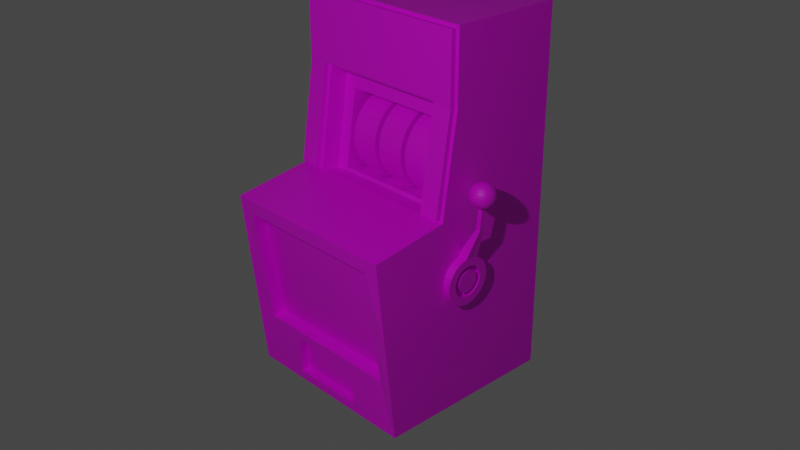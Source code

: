 # Source: slotmachine.blend  (saved by Blender 3.5.10; exported with 4.5.12 LTS)
import bpy
from mathutils import Matrix  # noqa: F401  (used for matrix-valued properties, if any)

bpy.ops.wm.read_factory_settings(use_empty=True)
scene = bpy.context.scene
scene.name = 'Scene'

# ---- collections
col_collection = bpy.data.collections.new('Collection'); scene.collection.children.link(col_collection)

# ---- images (referenced by path relative to the original .blend; pixels are not part of the script)
import os
ASSET_DIR = os.environ.get("B2B_ASSET_DIR", "")  # directory of the original .blend (textures are referenced by path, not embedded)
HERE = os.path.dirname(os.path.abspath(__file__))  # packed textures are extracted next to this script under _unpacked/

def load_image(name, relpath, width, height, colorspace="sRGB"):
    """Load a texture the original file referenced (path relative to the .blend, or extracted next to this script)."""
    p = next((c for c in (os.path.join(HERE, relpath), os.path.join(ASSET_DIR, relpath)) if relpath and os.path.exists(c)), "")
    if p:
        img = bpy.data.images.load(p, check_existing=True)
        img.name = name
    else:  # same state as the original file: an image datablock whose file is absent (Cycles renders it pink)
        img = bpy.data.images.new(name, width, height)
        img.source = "FILE"
        img.filepath = "//" + (relpath or name)
    img.colorspace_settings.name = colorspace
    return img
img_darkwood_jpg = load_image('darkwood.jpg', 'darkwood.jpg', 1024, 1024, 'sRGB')

# ---- materials (node trees are filled in below, after node groups)
mat_material = bpy.data.materials.new('Material')
mat_material.alpha_threshold = 0.0
mat_material.use_transparent_shadow = False
mat_material.roughness = 0.5
mat_material.line_color = (0.0, 0.0, 0.0, 1.0)

# ---- material node trees
mat_material.use_nodes = True; mat_material.node_tree.nodes.clear()
_N = mat_material.node_tree.nodes; _L = mat_material.node_tree.links
n0 = _N.new('ShaderNodeOutputMaterial'); n0.name = 'Material Output'; n0.location = (300, 300)
n1 = _N.new('ShaderNodeBsdfPrincipled'); n1.name = 'Principled BSDF'; n1.location = (10, 300)
n1.distribution = 'GGX'
n1.subsurface_method = 'RANDOM_WALK_SKIN'
n1.inputs[3].default_value = 1.45
n1.inputs[27].default_value = (0.0, 0.0, 0.0, 1.0)
n1.inputs[28].default_value = 1.0
n2 = _N.new('ShaderNodeTexImage'); n2.name = 'Image Texture'; n2.location = (-354, 114)
n2.image = img_darkwood_jpg
_L.new(n1.outputs[0], n0.inputs[0])
_L.new(n2.outputs[0], n1.inputs[0])
n0.is_active_output = True

# ---- world
world_world = bpy.data.worlds.new('World'); scene.world = world_world
world_world.use_nodes = True; world_world.node_tree.nodes.clear()
_N = world_world.node_tree.nodes; _L = world_world.node_tree.links
n0 = _N.new('ShaderNodeOutputWorld'); n0.name = 'World Output'; n0.location = (300, 300)
n1 = _N.new('ShaderNodeBackground'); n1.name = 'Background'; n1.location = (10, 300)
n1.inputs[0].default_value = (0.05088, 0.05088, 0.05088, 1.0)
_L.new(n1.outputs[0], n0.inputs[0])
n0.is_active_output = True
world_world.color = (0.05088, 0.05088, 0.05088)
world_world.use_sun_shadow = False
world_world.sun_shadow_jitter_overblur = 0.0

# ---- cameras
cam_camera = bpy.data.cameras.new('Camera')
cam_camera.clip_end = 100.0
cam_camera.ortho_scale = 7.314

# ---- lights
light_light = bpy.data.lights.new('Light', 'POINT')
light_light.transmission_factor = 0.0
light_light.energy = 1000.0
light_light.shadow_soft_size = 0.1
light_light.shadow_maximum_resolution = 0.006
light_light.use_absolute_resolution = True

# ---- meshes
me_cube = bpy.data.meshes.new('Cube')
me_cube.from_pydata([(1.0, 1.0, -1.67), (0.9637, -0.2328, 1.498), (0.8289, -1.019, -1.088), (-1.0, 1.0, -1.67), (-0.9637, -0.2328, 1.498), (-0.8289, -1.019, -1.088), (-0.8289, -1.205, 0.1575), (0.8289, -1.205, 0.1575), (-0.9637, -0.2328, 2.232), (1.0, 1.0, 2.268), (0.9637, -0.2328, 2.232), (-1.0, 1.0, 2.268), (-0.9637, -0.3865, 0.4711), (-0.7154, -0.2328, 1.498), (0.9637, -0.3865, 0.4711), (0.7517, -0.2328, 1.534), (0.7517, -0.3865, 0.4711), (-0.7517, -0.3865, 0.4711), (0.5917, -0.04615, 1.255), (-0.5917, -0.04615, 1.255), (0.5917, -0.1686, 0.437), (-0.5917, -0.1686, 0.437), (0.8289, -1.112, -0.4652), (0.4042, -1.016, -1.184), (-0.8289, -1.112, -0.4652), (-0.4042, -1.016, -1.184), (1.0, -1.112, -0.6781), (1.0, -1.0, -1.67), (0.4042, -1.003, -1.574), (-1.0, -1.112, -0.6781), (-1.0, -1.224, 0.3137), (-0.4042, -1.003, -1.574), (1.0, -1.224, 0.3137), (-1.0, -1.0, -1.67), (0.8289, -0.8857, -1.068), (-0.8289, -1.072, 0.1774), (0.8289, -1.072, 0.1774), (-0.8289, -0.8857, -1.068), (-1.0, -0.3919, 0.4352), (-1.0, -0.2328, 1.498), (0.7154, -0.2328, 1.498), (-1.0, -0.2328, 2.268), (1.0, -0.2328, 2.268), (1.0, -0.2328, 1.498), (-0.7517, -0.2328, 1.534), (1.0, -0.3919, 0.4352), (0.7154, -0.3919, 0.4352), (-0.7154, -0.3919, 0.4352), (-0.7517, -0.2872, 1.538), (-0.9637, -0.2872, 1.502), (0.9637, -0.2872, 1.502), (0.7517, -0.2872, 1.538), (-0.9637, -0.4409, 0.4751), (-0.9637, -0.2872, 2.236), (0.9637, -0.2872, 2.236), (0.9637, -0.4409, 0.4751), (0.7517, -0.4409, 0.4751), (-0.7517, -0.4409, 0.4751), (-0.5, -1.0, -1.67), (0.5, -1.019, -1.088), (-0.4042, -0.9158, -1.571), (0.4042, -0.9158, -1.571), (-0.4042, -0.9287, -1.181), (0.4042, -0.9287, -1.181), (0.7154, -0.02783, 1.467), (-0.7154, -0.02783, 1.467), (0.7154, -0.187, 0.4045), (-0.7154, -0.187, 0.4045), (0.5917, 0.3209, 1.2), (-0.5917, 0.3209, 1.2), (0.5917, 0.1984, 0.382), (-0.5917, 0.1984, 0.382), (1.079, -0.2843, -0.2373), (0.9617, -0.3674, -0.23), (1.078, -0.2819, -0.2703), (0.9595, -0.3638, -0.2801), (1.077, -0.2733, -0.3023), (0.9576, -0.3507, -0.3285), (1.076, -0.2587, -0.332), (0.956, -0.3287, -0.3733), (1.075, -0.2387, -0.3581), (0.9547, -0.2985, -0.4128), (1.074, -0.2141, -0.3798), (0.9538, -0.2613, -0.4456), (1.074, -0.1858, -0.3961), (0.9534, -0.2185, -0.4703), (1.074, -0.155, -0.4065), (0.9534, -0.1719, -0.4861), (1.074, -0.1228, -0.4106), (0.9538, -0.1231, -0.4922), (1.075, -0.09038, -0.4081), (0.9547, -0.07413, -0.4885), (1.076, -0.05907, -0.3993), (0.956, -0.02678, -0.4751), (1.077, -0.03005, -0.3844), (0.9577, 0.0171, -0.4525), (1.078, -0.004443, -0.3639), (0.9596, 0.05584, -0.4216), (1.08, 0.01678, -0.3388), (0.9618, 0.08794, -0.3836), (1.081, 0.03279, -0.3099), (0.964, 0.1122, -0.34), (1.083, 0.04299, -0.2784), (0.9664, 0.1276, -0.2923), (1.084, 0.04697, -0.2455), (0.9686, 0.1336, -0.2425), (1.085, 0.04459, -0.2124), (0.9708, 0.13, -0.1924), (1.087, 0.03594, -0.1804), (0.9727, 0.1169, -0.1441), (1.088, 0.02134, -0.1508), (0.9743, 0.09484, -0.09925), (1.089, 0.001362, -0.1246), (0.9756, 0.06462, -0.05969), (1.089, -0.02323, -0.103), (0.9765, 0.02743, -0.02692), (1.09, -0.05149, -0.08661), (0.9769, -0.01531, -0.002192), (1.09, -0.08232, -0.07621), (0.9769, -0.06195, 0.01354), (1.089, -0.1146, -0.07215), (0.9764, -0.1107, 0.01967), (1.089, -0.147, -0.0746), (0.9755, -0.1597, 0.01597), (1.088, -0.1783, -0.08346), (0.9742, -0.2071, 0.002577), (1.087, -0.2073, -0.09838), (0.9726, -0.2509, -0.02), (1.085, -0.2329, -0.1188), (0.9707, -0.2897, -0.05088), (1.084, -0.2541, -0.1439), (0.9685, -0.3218, -0.08889), (1.083, -0.2701, -0.1728), (0.9662, -0.346, -0.1326), (1.081, -0.2803, -0.2043), (0.9639, -0.3614, -0.1802), (1.078, -0.3692, -0.2351), (1.076, -0.3656, -0.2852), (1.074, -0.3525, -0.3336), (1.073, -0.3304, -0.3784), (1.071, -0.3002, -0.4179), (1.07, -0.263, -0.4507), (1.07, -0.2203, -0.4754), (1.07, -0.1736, -0.4912), (1.07, -0.1249, -0.4973), (1.071, -0.07588, -0.4936), (1.073, -0.02853, -0.4802), (1.074, 0.01536, -0.4576), (1.076, 0.05409, -0.4268), (1.078, 0.08619, -0.3887), (1.081, 0.1104, -0.3451), (1.083, 0.1258, -0.2974), (1.085, 0.1319, -0.2476), (1.087, 0.1283, -0.1976), (1.089, 0.1152, -0.1492), (1.091, 0.09309, -0.1044), (1.092, 0.06287, -0.0648), (1.093, 0.02568, -0.03203), (1.094, -0.01706, -0.007299), (1.094, -0.0637, 0.008434), (1.092, -0.1615, 0.01087), (1.091, -0.2088, -0.00253), (1.089, -0.2527, -0.0251), (1.087, -0.2914, -0.05599), (1.085, -0.3235, -0.094), (1.083, -0.3477, -0.1377), (1.081, -0.3632, -0.1853), (1.013, -0.2332, -0.2355), (1.012, -0.2316, -0.2586), (1.011, -0.2255, -0.281), (1.01, -0.2154, -0.3016), (1.009, -0.2014, -0.3199), (1.009, -0.1843, -0.335), (1.009, -0.1645, -0.3464), (1.009, -0.143, -0.3537), (1.009, -0.1205, -0.3565), (1.009, -0.09791, -0.3548), (1.01, -0.07607, -0.3486), (1.011, -0.05582, -0.3382), (1.012, -0.03794, -0.324), (1.013, -0.02313, -0.3064), (1.014, -0.01196, -0.2863), (1.015, -0.004841, -0.2643), (1.016, -0.002061, -0.2413), (1.017, -0.003724, -0.2182), (1.018, -0.009764, -0.1959), (1.019, -0.01995, -0.1752), (1.019, -0.03389, -0.1569), (1.02, -0.05105, -0.1418), (1.02, -0.07077, -0.1304), (1.02, -0.09229, -0.1232), (1.02, -0.1148, -0.1203), (1.019, -0.1374, -0.122), (1.019, -0.1592, -0.1282), (1.018, -0.1795, -0.1386), (1.017, -0.1974, -0.1529), (1.016, -0.2122, -0.1704), (1.015, -0.2234, -0.1906), (1.014, -0.2305, -0.2126), (1.012, -0.2833, -0.2343), (1.011, -0.2809, -0.2674), (1.009, -0.2723, -0.2994), (1.008, -0.2577, -0.329), (1.007, -0.2377, -0.3552), (1.007, -0.2131, -0.3768), (1.007, -0.1848, -0.3932), (1.007, -0.154, -0.4036), (1.007, -0.1218, -0.4076), (1.007, -0.08937, -0.4052), (1.008, -0.05806, -0.3963), (1.009, -0.02904, -0.3814), (1.011, -0.003432, -0.361), (1.012, 0.01779, -0.3359), (1.014, 0.03381, -0.307), (1.015, 0.044, -0.2755), (1.017, 0.04799, -0.2425), (1.018, 0.0456, -0.2094), (1.019, 0.03695, -0.1775), (1.02, 0.02235, -0.1478), (1.021, 0.002373, -0.1217), (1.022, -0.02222, -0.1), (1.022, -0.05047, -0.08366), (1.022, -0.08131, -0.07325), (1.022, -0.1135, -0.0692), (1.021, -0.1459, -0.07165), (1.02, -0.1772, -0.0805), (1.019, -0.2063, -0.09543), (1.018, -0.2319, -0.1158), (1.017, -0.2531, -0.141), (1.015, -0.2691, -0.1699), (1.013, -0.2793, -0.2014), (1.075, -0.2342, -0.2383), (1.074, -0.2325, -0.2614), (1.074, -0.2265, -0.2837), (1.073, -0.2163, -0.3044), (1.072, -0.2024, -0.3226), (1.072, -0.1852, -0.3378), (1.072, -0.1655, -0.3492), (1.072, -0.144, -0.3564), (1.072, -0.1215, -0.3593), (1.072, -0.09885, -0.3575), (1.073, -0.07701, -0.3514), (1.074, -0.05676, -0.341), (1.074, -0.03888, -0.3267), (1.075, -0.02407, -0.3092), (1.077, -0.0129, -0.289), (1.078, -0.005781, -0.267), (1.079, -0.003001, -0.244), (1.08, -0.004663, -0.2209), (1.081, -0.0107, -0.1986), (1.081, -0.02089, -0.1779), (1.082, -0.03483, -0.1597), (1.082, -0.05199, -0.1446), (1.082, -0.07171, -0.1332), (1.082, -0.09323, -0.1259), (1.082, -0.1157, -0.1231), (1.082, -0.1383, -0.1248), (1.081, -0.1602, -0.131), (1.08, -0.1804, -0.1414), (1.08, -0.1983, -0.1556), (1.079, -0.2131, -0.1732), (1.078, -0.2243, -0.1933), (1.076, -0.2314, -0.2153), (1.139, -0.03791, 0.3132), (1.187, -0.0386, 0.305), (1.188, -0.05682, 0.3178), (1.14, -0.05614, 0.326), (1.141, -0.07519, 0.331), (1.188, -0.09501, 0.3198), (1.14, -0.09433, 0.328), (1.163, -0.03791, 0.5942), (1.211, -0.0386, 0.586), (1.212, -0.05682, 0.5988), (1.164, -0.05614, 0.607), (1.212, -0.07587, 0.6038), (1.165, -0.07519, 0.612), (1.211, -0.09501, 0.6008), (1.164, -0.09433, 0.6091), (1.2, -0.0009081, 0.7943), (1.197, 0.03466, 0.7588), (1.193, 0.05391, 0.7125), (1.191, 0.05638, 0.6875), (1.189, 0.05391, 0.6624), (1.185, 0.03466, 0.6161), (1.206, -0.04786, 0.813), (1.21, -0.02414, 0.8053), (1.214, -0.002284, 0.7931), (1.216, 0.01687, 0.7768), (1.218, 0.0326, 0.7571), (1.218, 0.04428, 0.7347), (1.217, 0.05148, 0.7105), (1.216, 0.05391, 0.6854), (1.213, 0.05148, 0.6603), (1.21, 0.04428, 0.6364), (1.205, 0.0326, 0.6144), (1.201, 0.01687, 0.5952), (1.196, -0.002284, 0.5795), (1.19, -0.02414, 0.568), (1.185, -0.04786, 0.5611), (1.22, -0.02695, 0.8046), (1.227, -0.00636, 0.792), (1.233, 0.01169, 0.7754), (1.238, 0.0265, 0.7554), (1.24, 0.0375, 0.7328), (1.241, 0.04428, 0.7084), (1.24, 0.04657, 0.6833), (1.237, 0.04428, 0.6583), (1.232, 0.0375, 0.6345), (1.225, 0.0265, 0.6126), (1.218, 0.01169, 0.5937), (1.209, -0.00636, 0.5784), (1.199, -0.02695, 0.5672), (1.215, -0.05161, 0.8123), (1.228, -0.03151, 0.8038), (1.239, -0.01298, 0.7909), (1.249, 0.003264, 0.774), (1.256, 0.01659, 0.7538), (1.261, 0.0265, 0.731), (1.263, 0.0326, 0.7066), (1.262, 0.03466, 0.6814), (1.259, 0.0326, 0.6565), (1.252, 0.0265, 0.6327), (1.244, 0.01659, 0.6111), (1.233, 0.003264, 0.5924), (1.221, -0.01298, 0.5773), (1.208, -0.03151, 0.5665), (1.236, -0.03764, 0.8032), (1.25, -0.02188, 0.79), (1.263, -0.008072, 0.7728), (1.272, 0.003264, 0.7524), (1.279, 0.01169, 0.7295), (1.282, 0.01687, 0.705), (1.281, 0.01863, 0.6798), (1.278, 0.01687, 0.6548), (1.27, 0.01169, 0.6312), (1.26, 0.003264, 0.6097), (1.247, -0.008072, 0.5912), (1.232, -0.02188, 0.5764), (1.215, -0.03764, 0.5659), (1.198, -0.05474, 0.56), (1.222, -0.05855, 0.8117), (1.242, -0.04512, 0.8027), (1.259, -0.03274, 0.7892), (1.274, -0.02188, 0.7719), (1.286, -0.01298, 0.7513), (1.294, -0.00636, 0.7282), (1.298, -0.002284, 0.7036), (1.297, -0.0009081, 0.6784), (1.293, -0.002284, 0.6535), (1.285, -0.00636, 0.6299), (1.273, -0.01298, 0.6086), (1.258, -0.02188, 0.5902), (1.241, -0.03274, 0.5756), (1.221, -0.04512, 0.5653), (1.202, -0.07253, 0.8159), (1.246, -0.05365, 0.8023), (1.266, -0.04512, 0.7887), (1.282, -0.03764, 0.7712), (1.295, -0.03151, 0.7505), (1.304, -0.02695, 0.7273), (1.309, -0.02414, 0.7026), (1.309, -0.02319, 0.6774), (1.305, -0.02414, 0.6525), (1.296, -0.02695, 0.629), (1.283, -0.03151, 0.6077), (1.267, -0.03764, 0.5895), (1.248, -0.04512, 0.5751), (1.226, -0.05365, 0.565), (1.203, -0.0629, 0.5595), (1.226, -0.06762, 0.8114), (1.249, -0.0629, 0.802), (1.27, -0.05855, 0.7883), (1.287, -0.05474, 0.7707), (1.301, -0.05162, 0.7499), (1.311, -0.04929, 0.7267), (1.316, -0.04786, 0.702), (1.317, -0.04738, 0.6768), (1.312, -0.04786, 0.6519), (1.303, -0.04929, 0.6284), (1.289, -0.05162, 0.6072), (1.272, -0.05474, 0.5891), (1.252, -0.05855, 0.5747), (1.229, -0.0629, 0.5647), (1.25, -0.07253, 0.802), (1.271, -0.07253, 0.7882), (1.289, -0.07253, 0.7706), (1.304, -0.07253, 0.7498), (1.314, -0.07253, 0.7265), (1.319, -0.07253, 0.7018), (1.319, -0.07253, 0.6766), (1.315, -0.07253, 0.6517), (1.305, -0.07253, 0.6282), (1.291, -0.07253, 0.607), (1.274, -0.07253, 0.5889), (1.253, -0.07253, 0.5746), (1.23, -0.07253, 0.5646), (1.205, -0.07253, 0.5594), (1.226, -0.07743, 0.8114), (1.249, -0.08215, 0.802), (1.27, -0.0865, 0.7883), (1.287, -0.09031, 0.7707), (1.301, -0.09344, 0.7499), (1.311, -0.09576, 0.7267), (1.316, -0.09719, 0.702), (1.317, -0.09767, 0.6768), (1.312, -0.09719, 0.6519), (1.303, -0.09576, 0.6284), (1.289, -0.09344, 0.6072), (1.272, -0.09031, 0.5891), (1.252, -0.0865, 0.5747), (1.229, -0.08215, 0.5647), (1.246, -0.0914, 0.8023), (1.266, -0.09993, 0.7887), (1.282, -0.1074, 0.7712), (1.295, -0.1135, 0.7505), (1.304, -0.1181, 0.7273), (1.309, -0.1209, 0.7026), (1.309, -0.1219, 0.6774), (1.305, -0.1209, 0.6525), (1.296, -0.1181, 0.629), (1.283, -0.1135, 0.6077), (1.267, -0.1074, 0.5895), (1.248, -0.09993, 0.5751), (1.226, -0.0914, 0.565), (1.203, -0.08215, 0.5595), (1.222, -0.0865, 0.8117), (1.242, -0.09993, 0.8027), (1.259, -0.1123, 0.7892), (1.274, -0.1232, 0.7719), (1.286, -0.1321, 0.7513), (1.294, -0.1387, 0.7282), (1.298, -0.1428, 0.7036), (1.297, -0.1441, 0.6784), (1.293, -0.1428, 0.6535), (1.285, -0.1387, 0.6299), (1.273, -0.1321, 0.6086), (1.258, -0.1232, 0.5902), (1.241, -0.1123, 0.5756), (1.221, -0.09993, 0.5653), (1.236, -0.1074, 0.8032), (1.25, -0.1232, 0.79), (1.263, -0.137, 0.7728), (1.272, -0.1483, 0.7524), (1.279, -0.1567, 0.7295), (1.282, -0.1619, 0.705), (1.281, -0.1637, 0.6798), (1.278, -0.1619, 0.6548), (1.27, -0.1567, 0.6312), (1.26, -0.1483, 0.6097), (1.247, -0.137, 0.5912), (1.232, -0.1232, 0.5764), (1.215, -0.1074, 0.5659), (1.198, -0.09031, 0.56), (1.215, -0.09344, 0.8123), (1.228, -0.1135, 0.8038), (1.239, -0.1321, 0.7909), (1.249, -0.1483, 0.774), (1.256, -0.1616, 0.7538), (1.261, -0.1715, 0.731), (1.263, -0.1776, 0.7066), (1.262, -0.1797, 0.6814), (1.259, -0.1776, 0.6565), (1.252, -0.1715, 0.6327), (1.244, -0.1616, 0.6111), (1.233, -0.1483, 0.5924), (1.221, -0.1321, 0.5773), (1.208, -0.1135, 0.5665), (1.22, -0.1181, 0.8046), (1.227, -0.1387, 0.792), (1.233, -0.1567, 0.7754), (1.238, -0.1715, 0.7554), (1.24, -0.1826, 0.7328), (1.241, -0.1893, 0.7084), (1.24, -0.1916, 0.6833), (1.237, -0.1893, 0.6583), (1.232, -0.1826, 0.6345), (1.225, -0.1715, 0.6126), (1.218, -0.1567, 0.5937), (1.209, -0.1387, 0.5784), (1.199, -0.1181, 0.5672), (1.19, -0.09576, 0.5607), (1.206, -0.09719, 0.813), (1.21, -0.1209, 0.8053), (1.214, -0.1428, 0.7931), (1.216, -0.1619, 0.7768), (1.218, -0.1776, 0.7571), (1.218, -0.1893, 0.7347), (1.217, -0.1965, 0.7105), (1.216, -0.199, 0.6854), (1.213, -0.1965, 0.6603), (1.21, -0.1893, 0.6364), (1.205, -0.1776, 0.6144), (1.201, -0.1619, 0.5952), (1.196, -0.1428, 0.5795), (1.19, -0.1209, 0.568), (1.201, -0.1219, 0.8062), (1.2, -0.1441, 0.7943), (1.198, -0.1637, 0.7783), (1.197, -0.1797, 0.7588), (1.195, -0.1916, 0.7366), (1.193, -0.199, 0.7125), (1.191, -0.2014, 0.6875), (1.189, -0.199, 0.6624), (1.186, -0.1916, 0.6383), (1.185, -0.1797, 0.6161), (1.183, -0.1637, 0.5967), (1.182, -0.1441, 0.5807), (1.181, -0.1219, 0.5688), (1.18, -0.09767, 0.5615), (1.196, -0.09719, 0.8139), (1.191, -0.1209, 0.807), (1.186, -0.1428, 0.7955), (1.181, -0.1619, 0.7798), (1.176, -0.1776, 0.7606), (1.172, -0.1893, 0.7386), (1.168, -0.1965, 0.7146), (1.166, -0.199, 0.6896), (1.164, -0.1965, 0.6645), (1.163, -0.1893, 0.6403), (1.164, -0.1776, 0.6179), (1.165, -0.1619, 0.5982), (1.168, -0.1428, 0.5819), (1.171, -0.1209, 0.5696), (1.175, -0.09719, 0.5619), (1.182, -0.1181, 0.8078), (1.172, -0.1387, 0.7966), (1.164, -0.1567, 0.7813), (1.156, -0.1715, 0.7623), (1.149, -0.1826, 0.7405), (1.145, -0.1893, 0.7166), (1.142, -0.1916, 0.6917), (1.14, -0.1893, 0.6665), (1.141, -0.1826, 0.6422), (1.144, -0.1715, 0.6196), (1.148, -0.1567, 0.5996), (1.154, -0.1387, 0.583), (1.162, -0.1181, 0.5704), (1.187, -0.09344, 0.8146), (1.173, -0.1135, 0.8085), (1.16, -0.1321, 0.7977), (1.148, -0.1483, 0.7826), (1.137, -0.1616, 0.7639), (1.129, -0.1715, 0.7422), (1.123, -0.1776, 0.7185), (1.119, -0.1797, 0.6936), (1.119, -0.1776, 0.6684), (1.121, -0.1715, 0.6439), (1.125, -0.1616, 0.6212), (1.132, -0.1483, 0.601), (1.142, -0.1321, 0.5841), (1.153, -0.1135, 0.5711), (1.166, -0.1074, 0.8091), (1.149, -0.1232, 0.7986), (1.134, -0.137, 0.7838), (1.121, -0.1483, 0.7653), (1.111, -0.1567, 0.7438), (1.104, -0.1619, 0.7201), (1.1, -0.1637, 0.6952), (1.099, -0.1619, 0.67), (1.103, -0.1567, 0.6455), (1.109, -0.1483, 0.6225), (1.119, -0.137, 0.6021), (1.131, -0.1232, 0.585), (1.146, -0.1074, 0.5718), (1.162, -0.09031, 0.563), (1.18, -0.07253, 0.559), (1.181, -0.0865, 0.8152), (1.16, -0.09993, 0.8096), (1.14, -0.1123, 0.7993), (1.123, -0.1232, 0.7847), (1.108, -0.1321, 0.7664), (1.096, -0.1387, 0.745), (1.088, -0.1428, 0.7215), (1.084, -0.1441, 0.6966), (1.084, -0.1428, 0.6713), (1.088, -0.1387, 0.6467), (1.096, -0.1321, 0.6237), (1.107, -0.1232, 0.6031), (1.122, -0.1123, 0.5857), (1.14, -0.09993, 0.5723), (1.155, -0.0914, 0.81), (1.134, -0.09993, 0.7999), (1.114, -0.1074, 0.7854), (1.098, -0.1135, 0.7672), (1.085, -0.1181, 0.746), (1.076, -0.1209, 0.7224), (1.072, -0.1219, 0.6976), (1.072, -0.1209, 0.6723), (1.077, -0.1181, 0.6477), (1.086, -0.1135, 0.6245), (1.099, -0.1074, 0.6038), (1.116, -0.09993, 0.5863), (1.135, -0.0914, 0.5727), (1.157, -0.08215, 0.5635), (1.153, -0.08215, 0.8103), (1.13, -0.0865, 0.8002), (1.109, -0.09031, 0.7859), (1.092, -0.09344, 0.7678), (1.078, -0.09576, 0.7465), (1.069, -0.09719, 0.7231), (1.065, -0.09767, 0.6982), (1.065, -0.09719, 0.6729), (1.07, -0.09576, 0.6482), (1.08, -0.09344, 0.625), (1.094, -0.09031, 0.6042), (1.112, -0.0865, 0.5866), (1.132, -0.08215, 0.5729), (1.176, -0.07253, 0.8156), (1.152, -0.07253, 0.8103), (1.128, -0.07253, 0.8004), (1.108, -0.07253, 0.786), (1.09, -0.07253, 0.7679), (1.076, -0.07253, 0.7467), (1.067, -0.07253, 0.7233), (1.062, -0.07253, 0.6984), (1.063, -0.07253, 0.6731), (1.068, -0.07253, 0.6484), (1.078, -0.07253, 0.6252), (1.092, -0.07253, 0.6044), (1.11, -0.07253, 0.5868), (1.131, -0.07253, 0.573), (1.153, -0.0629, 0.8103), (1.13, -0.05855, 0.8002), (1.109, -0.05474, 0.7859), (1.092, -0.05161, 0.7678), (1.078, -0.04929, 0.7465), (1.069, -0.04786, 0.7231), (1.065, -0.04738, 0.6982), (1.065, -0.04786, 0.6729), (1.07, -0.04929, 0.6482), (1.08, -0.05161, 0.625), (1.094, -0.05474, 0.6042), (1.112, -0.05855, 0.5866), (1.132, -0.0629, 0.5729), (1.155, -0.06762, 0.5636), (1.178, -0.0629, 0.8154), (1.155, -0.05365, 0.81), (1.134, -0.04512, 0.7999), (1.114, -0.03764, 0.7854), (1.098, -0.03151, 0.7672), (1.085, -0.02695, 0.746), (1.076, -0.02414, 0.7224), (1.072, -0.02319, 0.6976), (1.072, -0.02414, 0.6723), (1.077, -0.02695, 0.6477), (1.086, -0.03151, 0.6245), (1.099, -0.03764, 0.6038), (1.116, -0.04512, 0.5863), (1.135, -0.05365, 0.5727), (1.16, -0.04512, 0.8096), (1.14, -0.03274, 0.7993), (1.123, -0.02188, 0.7847), (1.108, -0.01298, 0.7664), (1.096, -0.00636, 0.745), (1.088, -0.002284, 0.7215), (1.084, -0.0009081, 0.6966), (1.084, -0.002284, 0.6713), (1.088, -0.00636, 0.6467), (1.096, -0.01298, 0.6237), (1.107, -0.02188, 0.6031), (1.122, -0.03274, 0.5857), (1.14, -0.04512, 0.5723), (1.159, -0.05855, 0.5633), (1.184, -0.05474, 0.815), (1.166, -0.03764, 0.8091), (1.149, -0.02188, 0.7986), (1.134, -0.008072, 0.7838), (1.121, 0.003264, 0.7653), (1.111, 0.01169, 0.7438), (1.104, 0.01687, 0.7201), (1.1, 0.01863, 0.6952), (1.099, 0.01687, 0.67), (1.103, 0.01169, 0.6455), (1.109, 0.003264, 0.6225), (1.119, -0.008072, 0.6021), (1.131, -0.02188, 0.585), (1.146, -0.03764, 0.5718), (1.187, -0.05162, 0.8146), (1.173, -0.03151, 0.8085), (1.16, -0.01298, 0.7977), (1.148, 0.003264, 0.7826), (1.137, 0.01659, 0.7639), (1.129, 0.0265, 0.7422), (1.123, 0.0326, 0.7185), (1.119, 0.03466, 0.6936), (1.119, 0.0326, 0.6684), (1.121, 0.0265, 0.6439), (1.125, 0.01659, 0.6212), (1.132, 0.003264, 0.601), (1.142, -0.01298, 0.5841), (1.153, -0.03151, 0.5711), (1.166, -0.05162, 0.5627), (1.192, -0.04929, 0.8143), (1.182, -0.02695, 0.8078), (1.172, -0.00636, 0.7966), (1.164, 0.01169, 0.7813), (1.156, 0.0265, 0.7623), (1.149, 0.0375, 0.7405), (1.145, 0.04428, 0.7166), (1.142, 0.04657, 0.6917), (1.14, 0.04428, 0.6665), (1.141, 0.0375, 0.6422), (1.144, 0.0265, 0.6196), (1.148, 0.01169, 0.5996), (1.154, -0.00636, 0.583), (1.162, -0.02695, 0.5704), (1.191, -0.02414, 0.807), (1.186, -0.002284, 0.7955), (1.181, 0.01687, 0.7798), (1.176, 0.0326, 0.7606), (1.172, 0.04428, 0.7386), (1.168, 0.05148, 0.7146), (1.166, 0.05391, 0.6896), (1.164, 0.05148, 0.6645), (1.163, 0.04428, 0.6403), (1.164, 0.0326, 0.6179), (1.165, 0.01687, 0.5982), (1.168, -0.002284, 0.5819), (1.171, -0.02414, 0.5696), (1.175, -0.04786, 0.5619), (1.201, -0.02319, 0.8062), (1.198, 0.01863, 0.7783), (1.195, 0.04657, 0.7366), (1.186, 0.04657, 0.6383), (1.183, 0.01863, 0.5967), (1.182, -0.0009082, 0.5807), (1.181, -0.02319, 0.5688), (1.18, -0.04738, 0.5615), (-0.5105, 0.7527, 0.7672), (-0.2022, 0.7527, 0.7672), (-0.5105, 0.7442, 0.6801), (-0.2022, 0.7442, 0.6801), (-0.5105, 0.7188, 0.5963), (-0.2022, 0.7188, 0.5963), (-0.5105, 0.6775, 0.5192), (-0.2022, 0.6775, 0.5192), (-0.5105, 0.622, 0.4515), (-0.2022, 0.622, 0.4515), (-0.5105, 0.5543, 0.396), (-0.2022, 0.5543, 0.396), (-0.5105, 0.4772, 0.3548), (-0.2022, 0.4772, 0.3548), (-0.5105, 0.3934, 0.3294), (-0.2022, 0.3934, 0.3294), (-0.5105, 0.3063, 0.3208), (-0.2022, 0.3063, 0.3208), (-0.5105, 0.2193, 0.3294), (-0.2022, 0.2193, 0.3294), (-0.5105, 0.1355, 0.3548), (-0.2022, 0.1355, 0.3548), (-0.5105, 0.05834, 0.396), (-0.2022, 0.05834, 0.396), (-0.5105, -0.009302, 0.4515), (-0.2022, -0.009302, 0.4515), (-0.5105, -0.06482, 0.5192), (-0.2022, -0.06482, 0.5192), (-0.5105, -0.1061, 0.5963), (-0.2022, -0.1061, 0.5963), (-0.5105, -0.1315, 0.6801), (-0.2022, -0.1315, 0.6801), (-0.5105, -0.14, 0.7672), (-0.2022, -0.14, 0.7672), (-0.5105, -0.1315, 0.8543), (-0.2022, -0.1315, 0.8543), (-0.5105, -0.1061, 0.938), (-0.2022, -0.1061, 0.938), (-0.5105, -0.06482, 1.015), (-0.2022, -0.06482, 1.015), (-0.5105, -0.009302, 1.083), (-0.2022, -0.009302, 1.083), (-0.5105, 0.05834, 1.138), (-0.2022, 0.05834, 1.138), (-0.5105, 0.1355, 1.18), (-0.2022, 0.1355, 1.18), (-0.5105, 0.2193, 1.205), (-0.2022, 0.2193, 1.205), (-0.5105, 0.3063, 1.214), (-0.2022, 0.3063, 1.214), (-0.5105, 0.3934, 1.205), (-0.2022, 0.3934, 1.205), (-0.5105, 0.4772, 1.18), (-0.2022, 0.4772, 1.18), (-0.5105, 0.5543, 1.138), (-0.2022, 0.5543, 1.138), (-0.5105, 0.622, 1.083), (-0.2022, 0.622, 1.083), (-0.5105, 0.6775, 1.015), (-0.2022, 0.6775, 1.015), (-0.5105, 0.7188, 0.938), (-0.2022, 0.7188, 0.938), (-0.5105, 0.7442, 0.8543), (-0.2022, 0.7442, 0.8543), (-0.1426, 0.7527, 0.7672), (0.1657, 0.7527, 0.7672), (-0.1426, 0.7442, 0.6801), (0.1657, 0.7442, 0.6801), (-0.1426, 0.7188, 0.5963), (0.1657, 0.7188, 0.5963), (-0.1426, 0.6775, 0.5192), (0.1657, 0.6775, 0.5192), (-0.1426, 0.622, 0.4515), (0.1657, 0.622, 0.4515), (-0.1426, 0.5543, 0.396), (0.1657, 0.5543, 0.396), (-0.1426, 0.4772, 0.3548), (0.1657, 0.4772, 0.3548), (-0.1426, 0.3934, 0.3294), (0.1657, 0.3934, 0.3294), (-0.1426, 0.3063, 0.3208), (0.1657, 0.3063, 0.3208), (-0.1426, 0.2193, 0.3294), (0.1657, 0.2193, 0.3294), (-0.1426, 0.1355, 0.3548), (0.1657, 0.1355, 0.3548), (-0.1426, 0.05834, 0.396), (0.1657, 0.05834, 0.396), (-0.1426, -0.009302, 0.4515), (0.1657, -0.009302, 0.4515), (-0.1426, -0.06482, 0.5192), (0.1657, -0.06482, 0.5192), (-0.1426, -0.1061, 0.5963), (0.1657, -0.1061, 0.5963), (-0.1426, -0.1315, 0.6801), (0.1657, -0.1315, 0.6801), (-0.1426, -0.14, 0.7672), (0.1657, -0.14, 0.7672), (-0.1426, -0.1315, 0.8543), (0.1657, -0.1315, 0.8543), (-0.1426, -0.1061, 0.938), (0.1657, -0.1061, 0.938), (-0.1426, -0.06482, 1.015), (0.1657, -0.06482, 1.015), (-0.1426, -0.009302, 1.083), (0.1657, -0.009302, 1.083), (-0.1426, 0.05834, 1.138), (0.1657, 0.05834, 1.138), (-0.1426, 0.1355, 1.18), (0.1657, 0.1355, 1.18), (-0.1426, 0.2193, 1.205), (0.1657, 0.2193, 1.205), (-0.1426, 0.3063, 1.214), (0.1657, 0.3063, 1.214), (-0.1426, 0.3934, 1.205), (0.1657, 0.3934, 1.205), (-0.1426, 0.4772, 1.18), (0.1657, 0.4772, 1.18), (-0.1426, 0.5543, 1.138), (0.1657, 0.5543, 1.138), (-0.1426, 0.622, 1.083), (0.1657, 0.622, 1.083), (-0.1426, 0.6775, 1.015), (0.1657, 0.6775, 1.015), (-0.1426, 0.7188, 0.938), (0.1657, 0.7188, 0.938), (-0.1426, 0.7442, 0.8543), (0.1657, 0.7442, 0.8543), (0.2244, 0.7525, 0.7672), (0.5327, 0.7525, 0.7672), (0.2244, 0.7439, 0.6801), (0.5327, 0.7439, 0.6801), (0.2244, 0.7185, 0.5963), (0.5327, 0.7185, 0.5963), (0.2244, 0.6772, 0.5192), (0.5327, 0.6772, 0.5192), (0.2244, 0.6217, 0.4515), (0.5327, 0.6217, 0.4515), (0.2244, 0.5541, 0.396), (0.5327, 0.5541, 0.396), (0.2244, 0.4769, 0.3548), (0.5327, 0.4769, 0.3548), (0.2244, 0.3932, 0.3294), (0.5327, 0.3932, 0.3294), (0.2244, 0.3061, 0.3208), (0.5327, 0.3061, 0.3208), (0.2244, 0.219, 0.3294), (0.5327, 0.219, 0.3294), (0.2244, 0.1352, 0.3548), (0.5327, 0.1352, 0.3548), (0.2244, 0.05807, 0.396), (0.5327, 0.05807, 0.396), (0.2244, -0.009577, 0.4515), (0.5327, -0.009577, 0.4515), (0.2244, -0.06509, 0.5192), (0.5327, -0.06509, 0.5192), (0.2244, -0.1063, 0.5963), (0.5327, -0.1063, 0.5963), (0.2244, -0.1317, 0.6801), (0.5327, -0.1317, 0.6801), (0.2244, -0.1403, 0.7672), (0.5327, -0.1403, 0.7672), (0.2244, -0.1317, 0.8543), (0.5327, -0.1317, 0.8543), (0.2244, -0.1063, 0.938), (0.5327, -0.1063, 0.938), (0.2244, -0.06509, 1.015), (0.5327, -0.06509, 1.015), (0.2244, -0.009577, 1.083), (0.5327, -0.009577, 1.083), (0.2244, 0.05807, 1.138), (0.5327, 0.05807, 1.138), (0.2244, 0.1352, 1.18), (0.5327, 0.1352, 1.18), (0.2244, 0.219, 1.205), (0.5327, 0.219, 1.205), (0.2244, 0.3061, 1.214), (0.5327, 0.3061, 1.214), (0.2244, 0.3932, 1.205), (0.5327, 0.3932, 1.205), (0.2244, 0.4769, 1.18), (0.5327, 0.4769, 1.18), (0.2244, 0.5541, 1.138), (0.5327, 0.5541, 1.138), (0.2244, 0.6217, 1.083), (0.5327, 0.6217, 1.083), (0.2244, 0.6772, 1.015), (0.5327, 0.6772, 1.015), (0.2244, 0.7185, 0.938), (0.5327, 0.7185, 0.938), (0.2244, 0.7439, 0.8543), (0.5327, 0.7439, 0.8543)], [], [(46, 47, 38, 30, 32, 45), (17, 44, 48, 57), (3, 0, 27, 58, 33), (44, 15, 51, 48), (19, 18, 64, 65), (9, 11, 41, 42), (25, 23, 59, 5, 33, 58, 31), (3, 11, 9, 0), (39, 41, 11, 3, 33, 29, 30, 38), (46, 40, 64, 66), (18, 19, 69, 68), (68, 69, 71, 70), (13, 47, 67, 65), (22, 2, 27, 26), (593, 634, 565, 508, 523, 564), (7, 22, 26, 32), (28, 23, 63, 61), (5, 24, 29, 33), (6, 35, 36, 7), (49, 48, 51, 50, 54, 53), (34, 36, 35, 37), (4, 12, 52, 49, 53, 8), (15, 44, 13, 40), (8, 10, 1, 43, 42, 41, 39, 4), (22, 7, 36, 34, 2), (509, 481, 453, 354, 566, 537), (14, 16, 15, 40, 46, 45, 43, 1), (57, 48, 49, 52), (55, 50, 51, 56), (16, 14, 55, 56), (0, 9, 42, 43, 45, 32, 26, 27), (15, 16, 56, 51), (12, 17, 57, 52), (40, 13, 65, 64), (31, 28, 61, 60), (23, 25, 62, 63), (25, 31, 60, 62), (21, 20, 70, 71), (18, 20, 66, 64), (21, 19, 65, 67), (20, 21, 67, 66), (5, 59, 2, 34, 37), (19, 21, 71, 69), (20, 18, 68, 70), (136, 73, 75, 137), (137, 75, 77, 138), (138, 77, 79, 139), (139, 79, 81, 140), (140, 81, 83, 141), (141, 83, 85, 142), (142, 85, 87, 143), (143, 87, 89, 144), (144, 89, 91, 145), (145, 91, 93, 146), (146, 93, 95, 147), (147, 95, 97, 148), (148, 97, 99, 149), (149, 99, 101, 150), (150, 101, 103, 151), (151, 103, 105, 152), (152, 105, 107, 153), (153, 107, 109, 154), (154, 109, 111, 155), (155, 111, 113, 156), (156, 113, 115, 157), (157, 115, 117, 158), (117, 119, 266, 263), (263, 270, 271, 264, 158, 117), (121, 123, 269, 267), (160, 123, 125, 161), (161, 125, 127, 162), (162, 127, 129, 163), (163, 129, 131, 164), (164, 131, 133, 165), (75, 73, 135, 133, 131, 129, 127, 125, 123, 121, 119, 117, 115, 113, 111, 109, 107, 105, 103, 101, 99, 97, 95, 93, 91, 89, 87, 85, 83, 81, 79, 77), (165, 133, 135, 166), (166, 135, 73, 136), (116, 118, 222, 221), (14, 1, 10, 54, 50, 55), (130, 128, 126, 124, 122, 120, 118, 116, 114, 112, 110, 108, 106, 104, 102, 151, 152, 153, 154, 155, 156, 157, 158, 159, 160, 161, 162, 163, 164, 165, 166, 136, 137, 138, 139, 140, 141, 142, 143, 144, 145, 146, 147, 148, 149, 98, 96, 94, 92, 90, 88, 86, 84, 82, 80, 78, 76, 74, 72, 134, 132), (10, 8, 53, 54), (23, 28, 31, 58, 27, 2, 59), (47, 46, 66, 67), (181, 182, 246, 245), (90, 92, 209, 208), (118, 120, 223, 222), (92, 94, 210, 209), (120, 122, 224, 223), (94, 96, 211, 210), (122, 124, 225, 224), (96, 98, 212, 211), (124, 126, 226, 225), (98, 100, 213, 212), (72, 74, 200, 199), (126, 128, 227, 226), (100, 102, 214, 213), (74, 76, 201, 200), (128, 130, 228, 227), (102, 104, 215, 214), (76, 78, 202, 201), (130, 132, 229, 228), (104, 106, 216, 215), (78, 80, 203, 202), (132, 134, 230, 229), (106, 108, 217, 216), (80, 82, 204, 203), (134, 72, 199, 230), (108, 110, 218, 217), (82, 84, 205, 204), (110, 112, 219, 218), (84, 86, 206, 205), (112, 114, 220, 219), (86, 88, 207, 206), (114, 116, 221, 220), (88, 90, 208, 207), (102, 100, 98, 149, 150, 151), (197, 196, 195, 194, 193, 192, 224, 225, 226, 227, 228, 229, 230, 199, 200, 201, 202, 203, 204, 205, 206, 207, 208, 209, 210, 211, 212, 213, 214, 215, 216, 217, 218, 219, 220, 221, 222, 223, 191, 190, 189, 188, 187, 186, 185, 184, 183, 182, 181, 180, 179, 178, 177, 176, 175, 174, 173, 172, 171, 170, 169, 168, 167, 198), (24, 5, 37, 35, 6), (192, 191, 223, 224), (63, 62, 60, 61), (231, 232, 233, 234, 235, 236, 237, 238, 239, 240, 241, 242, 243, 244, 245, 246, 247, 248, 249, 250, 251, 252, 253, 254, 255, 256, 257, 258, 259, 260, 261, 262), (168, 169, 233, 232), (195, 196, 260, 259), (182, 183, 247, 246), (169, 170, 234, 233), (196, 197, 261, 260), (183, 184, 248, 247), (170, 171, 235, 234), (197, 198, 262, 261), (184, 185, 249, 248), (171, 172, 236, 235), (198, 167, 231, 262), (185, 186, 250, 249), (172, 173, 237, 236), (186, 187, 251, 250), (173, 174, 238, 237), (187, 188, 252, 251), (174, 175, 239, 238), (188, 189, 253, 252), (175, 176, 240, 239), (189, 190, 254, 253), (176, 177, 241, 240), (190, 191, 255, 254), (177, 178, 242, 241), (191, 192, 256, 255), (178, 179, 243, 242), (192, 193, 257, 256), (179, 180, 244, 243), (193, 194, 258, 257), (180, 181, 245, 244), (167, 168, 232, 231), (194, 195, 259, 258), (268, 265, 264, 271, 272, 274, 276), (266, 267, 269, 277, 275, 273, 270, 263), (691, 719, 727, 565, 634, 662), (123, 160, 268, 269), (119, 121, 267, 266), (159, 158, 264, 265), (271, 270, 273, 272), (272, 273, 275, 274), (274, 275, 277, 276), (269, 268, 276, 277), (725, 724, 295, 296), (722, 279, 288, 289), (726, 725, 296, 297), (280, 722, 289, 290), (382, 395, 396, 368, 367), (281, 280, 290, 291), (607, 566, 354, 677, 663, 635), (282, 281, 291, 292), (438, 451, 452, 424, 423), (723, 282, 292, 293), (278, 720, 285, 286), (283, 723, 293, 294), (721, 278, 286, 287), (724, 283, 294, 295), (279, 721, 287, 288), (287, 286, 300, 301), (295, 294, 308, 309), (288, 287, 301, 302), (296, 295, 309, 310), (289, 288, 302, 303), (297, 296, 310, 311), (290, 289, 303, 304), (566, 607, 608, 594, 580, 567), (291, 290, 304, 305), (480, 508, 565, 424, 452), (292, 291, 305, 306), (312, 340, 341, 326, 313), (293, 292, 306, 307), (286, 285, 299, 300), (294, 293, 307, 308), (305, 304, 318, 319), (396, 424, 565, 339, 368), (306, 305, 319, 320), (307, 306, 320, 321), (300, 299, 313, 314), (308, 307, 321, 322), (301, 300, 314, 315), (309, 308, 322, 323), (302, 301, 315, 316), (310, 309, 323, 324), (303, 302, 316, 317), (311, 310, 324, 325), (304, 303, 317, 318), (509, 537, 538, 524, 510), (323, 322, 335, 336), (316, 315, 328, 329), (324, 323, 336, 337), (317, 316, 329, 330), (325, 324, 337, 338), (318, 317, 330, 331), (319, 318, 331, 332), (320, 319, 332, 333), (676, 690, 691, 662, 661), (321, 320, 333, 334), (314, 313, 326, 327), (322, 321, 334, 335), (315, 314, 327, 328), (369, 397, 398, 383, 370), (333, 332, 347, 348), (334, 333, 348, 349), (327, 326, 341, 342), (335, 334, 349, 350), (328, 327, 342, 343), (336, 335, 350, 351), (329, 328, 343, 344), (337, 336, 351, 352), (330, 329, 344, 345), (338, 337, 352, 353), (331, 330, 345, 346), (410, 423, 424, 396, 395), (332, 331, 346, 347), (352, 351, 365, 366), (345, 344, 358, 359), (353, 352, 366, 367), (346, 345, 359, 360), (347, 346, 360, 361), (348, 347, 361, 362), (579, 592, 593, 564, 563), (349, 348, 362, 363), (342, 341, 355, 356), (350, 349, 363, 364), (343, 342, 356, 357), (351, 350, 364, 365), (344, 343, 357, 358), (363, 362, 377, 378), (356, 355, 370, 371), (364, 363, 378, 379), (357, 356, 371, 372), (365, 364, 379, 380), (358, 357, 372, 373), (366, 365, 380, 381), (359, 358, 373, 374), (367, 366, 381, 382), (360, 359, 374, 375), (361, 360, 375, 376), (362, 361, 376, 377), (374, 373, 386, 387), (382, 381, 394, 395), (375, 374, 387, 388), (376, 375, 388, 389), (377, 376, 389, 390), (466, 479, 480, 452, 451), (378, 377, 390, 391), (371, 370, 383, 384), (379, 378, 391, 392), (372, 371, 384, 385), (380, 379, 392, 393), (373, 372, 385, 386), (381, 380, 393, 394), (391, 390, 405, 406), (384, 383, 398, 399), (392, 391, 406, 407), (385, 384, 399, 400), (393, 392, 407, 408), (386, 385, 400, 401), (394, 393, 408, 409), (387, 386, 401, 402), (395, 394, 409, 410), (388, 387, 402, 403), (425, 453, 454, 439, 426), (389, 388, 403, 404), (390, 389, 404, 405), (410, 409, 422, 423), (403, 402, 415, 416), (404, 403, 416, 417), (405, 404, 417, 418), (648, 661, 662, 634, 633), (406, 405, 418, 419), (399, 398, 411, 412), (407, 406, 419, 420), (400, 399, 412, 413), (408, 407, 420, 421), (401, 400, 413, 414), (409, 408, 421, 422), (402, 401, 414, 415), (412, 411, 426, 427), (420, 419, 434, 435), (413, 412, 427, 428), (421, 420, 435, 436), (414, 413, 428, 429), (422, 421, 436, 437), (415, 414, 429, 430), (423, 422, 437, 438), (416, 415, 430, 431), (284, 312, 313, 299, 285), (417, 416, 431, 432), (6, 7, 32, 30, 29, 24), (418, 417, 432, 433), (419, 418, 433, 434), (431, 430, 443, 444), (432, 431, 444, 445), (433, 432, 445, 446), (481, 509, 510, 495, 482), (434, 433, 446, 447), (427, 426, 439, 440), (435, 434, 447, 448), (428, 427, 440, 441), (436, 435, 448, 449), (429, 428, 441, 442), (437, 436, 449, 450), (430, 429, 442, 443), (438, 437, 450, 451), (448, 447, 462, 463), (441, 440, 455, 456), (449, 448, 463, 464), (442, 441, 456, 457), (450, 449, 464, 465), (443, 442, 457, 458), (451, 450, 465, 466), (444, 443, 458, 459), (445, 444, 459, 460), (446, 445, 460, 461), (447, 446, 461, 462), (440, 439, 454, 455), (460, 459, 472, 473), (461, 460, 473, 474), (397, 425, 426, 411, 398), (462, 461, 474, 475), (455, 454, 467, 468), (463, 462, 475, 476), (456, 455, 468, 469), (464, 463, 476, 477), (457, 456, 469, 470), (465, 464, 477, 478), (458, 457, 470, 471), (466, 465, 478, 479), (459, 458, 471, 472), (477, 476, 491, 492), (470, 469, 484, 485), (478, 477, 492, 493), (471, 470, 485, 486), (479, 478, 493, 494), (472, 471, 486, 487), (473, 472, 487, 488), (474, 473, 488, 489), (475, 474, 489, 490), (468, 467, 482, 483), (476, 475, 490, 491), (469, 468, 483, 484), (489, 488, 501, 502), (607, 635, 636, 621, 608), (490, 489, 502, 503), (483, 482, 495, 496), (491, 490, 503, 504), (484, 483, 496, 497), (492, 491, 504, 505), (485, 484, 497, 498), (493, 492, 505, 506), (486, 485, 498, 499), (494, 493, 506, 507), (487, 486, 499, 500), (488, 487, 500, 501), (498, 497, 512, 513), (506, 505, 520, 521), (499, 498, 513, 514), (507, 506, 521, 522), (500, 499, 514, 515), (620, 633, 634, 593, 592, 606), (501, 500, 515, 516), (502, 501, 516, 517), (503, 502, 517, 518), (496, 495, 510, 511), (504, 503, 518, 519), (497, 496, 511, 512), (505, 504, 519, 520), (517, 516, 530, 531), (518, 517, 531, 532), (511, 510, 524, 525), (519, 518, 532, 533), (512, 511, 525, 526), (520, 519, 533, 534), (513, 512, 526, 527), (521, 520, 534, 535), (514, 513, 527, 528), (522, 521, 535, 536), (515, 514, 528, 529), (537, 566, 567, 551, 538), (516, 515, 529, 530), (535, 534, 548, 549), (528, 527, 541, 542), (536, 535, 549, 550), (529, 528, 542, 543), (530, 529, 543, 544), (298, 339, 565, 727), (531, 530, 544, 545), (532, 531, 545, 546), (525, 524, 538, 539), (533, 532, 546, 547), (526, 525, 539, 540), (534, 533, 547, 548), (527, 526, 540, 541), (705, 718, 719, 691, 690), (546, 545, 558, 559), (539, 538, 551, 552), (547, 546, 559, 560), (540, 539, 552, 553), (548, 547, 560, 561), (541, 540, 553, 554), (549, 548, 561, 562), (542, 541, 554, 555), (550, 549, 562, 563), (543, 542, 555, 556), (325, 338, 339, 298, 297, 311), (544, 543, 556, 557), (369, 340, 312, 354, 397), (545, 544, 557, 558), (555, 554, 570, 571), (563, 562, 578, 579), (556, 555, 571, 572), (635, 663, 664, 649, 636), (557, 556, 572, 573), (558, 557, 573, 574), (559, 558, 574, 575), (552, 551, 567, 568), (560, 559, 575, 576), (553, 552, 568, 569), (561, 560, 576, 577), (554, 553, 569, 570), (562, 561, 577, 578), (575, 574, 587, 588), (568, 567, 580, 581), (576, 575, 588, 589), (569, 568, 581, 582), (577, 576, 589, 590), (570, 569, 582, 583), (578, 577, 590, 591), (571, 570, 583, 584), (579, 578, 591, 592), (572, 571, 584, 585), (573, 572, 585, 586), (692, 677, 354, 312, 284), (574, 573, 586, 587), (692, 284, 285, 720, 706, 693), (592, 591, 605, 606), (585, 584, 598, 599), (536, 550, 563, 564, 523, 522), (586, 585, 599, 600), (17, 12, 4, 39, 38, 47, 13, 44), (587, 586, 600, 601), (353, 367, 368, 339, 338), (588, 587, 601, 602), (581, 580, 594, 595), (589, 588, 602, 603), (582, 581, 595, 596), (590, 589, 603, 604), (583, 582, 596, 597), (591, 590, 604, 605), (584, 583, 597, 598), (603, 602, 616, 617), (596, 595, 609, 610), (604, 603, 617, 618), (597, 596, 610, 611), (605, 604, 618, 619), (598, 597, 611, 612), (606, 605, 619, 620), (599, 598, 612, 613), (719, 718, 726, 297, 298, 727), (600, 599, 613, 614), (494, 507, 522, 523, 508, 480, 479), (601, 600, 614, 615), (602, 601, 615, 616), (595, 594, 608, 609), (614, 613, 626, 627), (615, 614, 627, 628), (677, 692, 693, 678, 664, 663), (616, 615, 628, 629), (609, 608, 621, 622), (617, 616, 629, 630), (610, 609, 622, 623), (618, 617, 630, 631), (611, 610, 623, 624), (619, 618, 631, 632), (612, 611, 624, 625), (620, 619, 632, 633), (613, 612, 625, 626), (623, 622, 637, 638), (631, 630, 645, 646), (624, 623, 638, 639), (632, 631, 646, 647), (625, 624, 639, 640), (633, 632, 647, 648), (626, 625, 640, 641), (160, 159, 265, 268), (627, 626, 641, 642), (628, 627, 642, 643), (629, 628, 643, 644), (622, 621, 636, 637), (630, 629, 644, 645), (642, 641, 654, 655), (643, 642, 655, 656), (453, 481, 482, 467, 454), (644, 643, 656, 657), (637, 636, 649, 650), (645, 644, 657, 658), (638, 637, 650, 651), (646, 645, 658, 659), (639, 638, 651, 652), (647, 646, 659, 660), (640, 639, 652, 653), (648, 647, 660, 661), (641, 640, 653, 654), (659, 658, 673, 674), (652, 651, 666, 667), (660, 659, 674, 675), (653, 652, 667, 668), (661, 660, 675, 676), (654, 653, 668, 669), (340, 369, 370, 355, 341), (655, 654, 669, 670), (425, 397, 354, 453), (656, 655, 670, 671), (657, 656, 671, 672), (650, 649, 664, 665), (658, 657, 672, 673), (651, 650, 665, 666), (671, 670, 684, 685), (672, 671, 685, 686), (665, 664, 678, 679), (673, 672, 686, 687), (666, 665, 679, 680), (674, 673, 687, 688), (667, 666, 680, 681), (675, 674, 688, 689), (668, 667, 681, 682), (676, 675, 689, 690), (669, 668, 682, 683), (670, 669, 683, 684), (681, 680, 695, 696), (689, 688, 703, 704), (682, 681, 696, 697), (690, 689, 704, 705), (683, 682, 697, 698), (684, 683, 698, 699), (685, 684, 699, 700), (686, 685, 700, 701), (679, 678, 693, 694), (687, 686, 701, 702), (680, 679, 694, 695), (688, 687, 702, 703), (700, 699, 712, 713), (701, 700, 713, 714), (694, 693, 706, 707), (702, 701, 714, 715), (695, 694, 707, 708), (703, 702, 715, 716), (696, 695, 708, 709), (704, 703, 716, 717), (697, 696, 709, 710), (705, 704, 717, 718), (698, 697, 710, 711), (699, 698, 711, 712), (717, 716, 724, 725), (710, 709, 279, 722), (718, 717, 725, 726), (711, 710, 722, 280), (712, 711, 280, 281), (713, 712, 281, 282), (714, 713, 282, 723), (707, 706, 720, 278), (715, 714, 723, 283), (708, 707, 278, 721), (716, 715, 283, 724), (709, 708, 721, 279), (728, 729, 731, 730), (730, 731, 733, 732), (732, 733, 735, 734), (734, 735, 737, 736), (736, 737, 739, 738), (738, 739, 741, 740), (740, 741, 743, 742), (742, 743, 745, 744), (744, 745, 747, 746), (746, 747, 749, 748), (748, 749, 751, 750), (750, 751, 753, 752), (752, 753, 755, 754), (754, 755, 757, 756), (756, 757, 759, 758), (758, 759, 761, 760), (760, 761, 763, 762), (762, 763, 765, 764), (764, 765, 767, 766), (766, 767, 769, 768), (768, 769, 771, 770), (770, 771, 773, 772), (772, 773, 775, 774), (774, 775, 777, 776), (776, 777, 779, 778), (778, 779, 781, 780), (780, 781, 783, 782), (782, 783, 785, 784), (784, 785, 787, 786), (786, 787, 789, 788), (731, 729, 791, 789, 787, 785, 783, 781, 779, 777, 775, 773, 771, 769, 767, 765, 763, 761, 759, 757, 755, 753, 751, 749, 747, 745, 743, 741, 739, 737, 735, 733), (788, 789, 791, 790), (790, 791, 729, 728), (728, 730, 732, 734, 736, 738, 740, 742, 744, 746, 748, 750, 752, 754, 756, 758, 760, 762, 764, 766, 768, 770, 772, 774, 776, 778, 780, 782, 784, 786, 788, 790), (792, 793, 795, 794), (794, 795, 797, 796), (796, 797, 799, 798), (798, 799, 801, 800), (800, 801, 803, 802), (802, 803, 805, 804), (804, 805, 807, 806), (806, 807, 809, 808), (808, 809, 811, 810), (810, 811, 813, 812), (812, 813, 815, 814), (814, 815, 817, 816), (816, 817, 819, 818), (818, 819, 821, 820), (820, 821, 823, 822), (822, 823, 825, 824), (824, 825, 827, 826), (826, 827, 829, 828), (828, 829, 831, 830), (830, 831, 833, 832), (832, 833, 835, 834), (834, 835, 837, 836), (836, 837, 839, 838), (838, 839, 841, 840), (840, 841, 843, 842), (842, 843, 845, 844), (844, 845, 847, 846), (846, 847, 849, 848), (848, 849, 851, 850), (850, 851, 853, 852), (795, 793, 855, 853, 851, 849, 847, 845, 843, 841, 839, 837, 835, 833, 831, 829, 827, 825, 823, 821, 819, 817, 815, 813, 811, 809, 807, 805, 803, 801, 799, 797), (852, 853, 855, 854), (854, 855, 793, 792), (792, 794, 796, 798, 800, 802, 804, 806, 808, 810, 812, 814, 816, 818, 820, 822, 824, 826, 828, 830, 832, 834, 836, 838, 840, 842, 844, 846, 848, 850, 852, 854), (856, 857, 859, 858), (858, 859, 861, 860), (860, 861, 863, 862), (862, 863, 865, 864), (864, 865, 867, 866), (866, 867, 869, 868), (868, 869, 871, 870), (870, 871, 873, 872), (872, 873, 875, 874), (874, 875, 877, 876), (876, 877, 879, 878), (878, 879, 881, 880), (880, 881, 883, 882), (882, 883, 885, 884), (884, 885, 887, 886), (886, 887, 889, 888), (888, 889, 891, 890), (890, 891, 893, 892), (892, 893, 895, 894), (894, 895, 897, 896), (896, 897, 899, 898), (898, 899, 901, 900), (900, 901, 903, 902), (902, 903, 905, 904), (904, 905, 907, 906), (906, 907, 909, 908), (908, 909, 911, 910), (910, 911, 913, 912), (912, 913, 915, 914), (914, 915, 917, 916), (859, 857, 919, 917, 915, 913, 911, 909, 907, 905, 903, 901, 899, 897, 895, 893, 891, 889, 887, 885, 883, 881, 879, 877, 875, 873, 871, 869, 867, 865, 863, 861), (916, 917, 919, 918), (918, 919, 857, 856), (856, 858, 860, 862, 864, 866, 868, 870, 872, 874, 876, 878, 880, 882, 884, 886, 888, 890, 892, 894, 896, 898, 900, 902, 904, 906, 908, 910, 912, 914, 916, 918)])
_uv = me_cube.uv_layers.new(name='UVMap')
_uv.uv.foreach_set('vector', [0.4292, 0.601, 0.5708, 0.601, 0.599, 0.601, 0.599, 0.699, 0.401, 0.699, 0.401, 0.601, 0.9552, 0.899, 0.9552, 0.701, 0.951, 0.701, 0.951, 0.899, 0.401, 0.599, 0.401, 0.401, 0.599, 0.401, 0.599, 0.5495, 0.599, 0.599, 0.401, 0.9802, 0.599, 0.9802, 0.599, 0.976, 0.401, 0.976, 0.924, 0.399, 0.924, 0.201, 0.901, 0.201, 0.901, 0.399, 0.799, 0.001001, 0.601, 0.001001, 0.601, 0.199, 0.799, 0.199, 0.6336, 0.4399, 0.6336, 0.4927, 0.601, 0.499, 0.601, 0.4122, 0.799, 0.401, 0.799, 0.4337, 0.7664, 0.4399, 0.599, 0.399, 0.599, 0.001001, 0.401, 0.001001, 0.401, 0.399, 0.3212, 0.1784, 0.399, 0.1784, 0.399, 0.399, 0.001001, 0.399, 0.001001, 0.04117, 0.1012, 0.02108, 0.2015, 0.001001, 0.2138, 0.15, 0.201, 0.924, 0.399, 0.924, 0.399, 0.901, 0.201, 0.901, 0.749, 0.799, 0.749, 0.601, 0.701, 0.601, 0.701, 0.799, 0.401, 0.799, 0.599, 0.799, 0.599, 0.701, 0.401, 0.701, 0.924, 0.599, 0.924, 0.401, 0.901, 0.401, 0.901, 0.599, 0.601, 0.949, 0.699, 0.949, 0.699, 0.901, 0.601, 0.901, 0.9638, 0.5156, 0.9635, 0.5135, 0.9677, 0.5142, 0.9677, 0.5177, 0.9669, 0.5177, 0.9647, 0.5167, 0.974, 0.199, 0.974, 0.101, 0.951, 0.101, 0.951, 0.199, 0.199, 0.949, 0.199, 0.901, 0.1885, 0.901, 0.1885, 0.949, 0.701, 0.949, 0.799, 0.949, 0.799, 0.901, 0.701, 0.901, 0.924, 0.601, 0.901, 0.601, 0.901, 0.799, 0.924, 0.799, 0.799, 0.599, 0.7772, 0.5942, 0.6228, 0.5942, 0.601, 0.599, 0.601, 0.501, 0.799, 0.501, 0.799, 0.201, 0.601, 0.201, 0.601, 0.399, 0.799, 0.399, 0.951, 0.3171, 0.9567, 0.2011, 0.9615, 0.201, 0.9558, 0.317, 0.9615, 0.3989, 0.9567, 0.399, 0.601, 0.9802, 0.799, 0.9802, 0.799, 0.976, 0.601, 0.976, 0.6972, 0.6103, 0.6028, 0.6103, 0.6028, 0.799, 0.601, 0.799, 0.601, 0.601, 0.699, 0.601, 0.699, 0.799, 0.6972, 0.799, 0.3, 0.926, 0.399, 0.926, 0.399, 0.949, 0.201, 0.949, 0.201, 0.926, 0.9648, 0.521, 0.9661, 0.5201, 0.9677, 0.5198, 0.9677, 0.524, 0.9635, 0.524, 0.9638, 0.5223, 0.7571, 0.7925, 0.7929, 0.7925, 0.7928, 0.601, 0.799, 0.6074, 0.799, 0.799, 0.751, 0.799, 0.751, 0.6074, 0.7571, 0.6074, 0.201, 0.974, 0.399, 0.974, 0.399, 0.951, 0.201, 0.951, 0.949, 0.399, 0.949, 0.201, 0.926, 0.201, 0.926, 0.399, 0.9615, 0.949, 0.9615, 0.926, 0.9573, 0.926, 0.9573, 0.949, 0.399, 0.799, 0.001001, 0.799, 0.001001, 0.5784, 0.07884, 0.5784, 0.1862, 0.55, 0.1985, 0.401, 0.2988, 0.4211, 0.399, 0.4412, 0.401, 0.9865, 0.599, 0.9865, 0.599, 0.9823, 0.401, 0.9823, 0.9552, 0.949, 0.9552, 0.926, 0.951, 0.926, 0.951, 0.949, 0.949, 0.599, 0.949, 0.401, 0.926, 0.401, 0.926, 0.599, 0.801, 0.9865, 0.899, 0.9865, 0.899, 0.976, 0.801, 0.976, 0.9677, 0.799, 0.9677, 0.701, 0.9573, 0.701, 0.9573, 0.799, 0.1865, 0.949, 0.1865, 0.901, 0.176, 0.901, 0.176, 0.949, 0.401, 0.849, 0.599, 0.849, 0.599, 0.801, 0.401, 0.801, 0.974, 0.499, 0.974, 0.401, 0.951, 0.401, 0.951, 0.499, 0.801, 0.974, 0.899, 0.974, 0.899, 0.951, 0.801, 0.951, 0.9615, 0.699, 0.9615, 0.501, 0.951, 0.501, 0.951, 0.699, 0.599, 0.974, 0.4403, 0.974, 0.401, 0.974, 0.401, 0.951, 0.599, 0.951, 0.949, 0.899, 0.949, 0.801, 0.901, 0.801, 0.901, 0.899, 0.801, 0.949, 0.899, 0.949, 0.899, 0.901, 0.801, 0.901, 0.9677, 0.5115, 0.9677, 0.501, 0.9635, 0.501, 0.9635, 0.5115, 0.8865, 0.799, 0.8865, 0.7885, 0.8823, 0.7885, 0.8823, 0.799, 0.8802, 0.799, 0.8802, 0.7885, 0.876, 0.7885, 0.876, 0.799, 0.899, 0.799, 0.899, 0.7885, 0.8948, 0.7885, 0.8948, 0.799, 0.8927, 0.799, 0.8927, 0.7885, 0.8885, 0.7885, 0.8885, 0.799, 0.8615, 0.7865, 0.8615, 0.776, 0.8573, 0.776, 0.8573, 0.7865, 0.8552, 0.7865, 0.8552, 0.776, 0.851, 0.776, 0.851, 0.7865, 0.874, 0.7865, 0.874, 0.776, 0.8698, 0.776, 0.8698, 0.7865, 0.8677, 0.7865, 0.8677, 0.776, 0.8635, 0.776, 0.8635, 0.7865, 0.8615, 0.799, 0.8615, 0.7885, 0.8573, 0.7885, 0.8573, 0.799, 0.8552, 0.799, 0.8552, 0.7885, 0.851, 0.7885, 0.851, 0.799, 0.874, 0.799, 0.874, 0.7885, 0.8698, 0.7885, 0.8698, 0.799, 0.8677, 0.799, 0.8677, 0.7885, 0.8635, 0.7885, 0.8635, 0.799, 0.8865, 0.7615, 0.8865, 0.751, 0.8823, 0.751, 0.8823, 0.7615, 0.8802, 0.7615, 0.8802, 0.751, 0.876, 0.751, 0.876, 0.7615, 0.899, 0.7615, 0.899, 0.751, 0.8948, 0.751, 0.8948, 0.7615, 0.8927, 0.7615, 0.8927, 0.751, 0.8885, 0.751, 0.8885, 0.7615, 0.8865, 0.774, 0.8865, 0.7635, 0.8823, 0.7635, 0.8823, 0.774, 0.8802, 0.774, 0.8802, 0.7635, 0.876, 0.7635, 0.876, 0.774, 0.899, 0.774, 0.899, 0.7635, 0.8948, 0.7635, 0.8948, 0.774, 0.8927, 0.774, 0.8927, 0.7635, 0.8885, 0.7635, 0.8885, 0.774, 0.8615, 0.7615, 0.8615, 0.751, 0.8573, 0.751, 0.8573, 0.7615, 0.649, 0.9865, 0.649, 0.9823, 0.601, 0.9823, 0.601, 0.9865, 0.9621, 0.8553, 0.9677, 0.898, 0.9633, 0.899, 0.9576, 0.8563, 0.9573, 0.8056, 0.9677, 0.801, 0.1615, 0.901, 0.1573, 0.901, 0.1573, 0.949, 0.1615, 0.949, 0.8552, 0.7615, 0.8552, 0.751, 0.851, 0.751, 0.851, 0.7615, 0.874, 0.7615, 0.874, 0.751, 0.8698, 0.751, 0.8698, 0.7615, 0.8677, 0.7615, 0.8677, 0.751, 0.8635, 0.751, 0.8635, 0.7615, 0.8615, 0.774, 0.8615, 0.7635, 0.8573, 0.7635, 0.8573, 0.774, 0.8552, 0.774, 0.8552, 0.7635, 0.851, 0.7635, 0.851, 0.774, 0.949, 0.9225, 0.949, 0.9273, 0.9481, 0.9319, 0.9463, 0.9363, 0.9436, 0.9402, 0.9403, 0.9436, 0.9364, 0.9462, 0.932, 0.948, 0.9274, 0.949, 0.9226, 0.949, 0.918, 0.9481, 0.9136, 0.9463, 0.9097, 0.9437, 0.9064, 0.9404, 0.9037, 0.9365, 0.9019, 0.9321, 0.901, 0.9275, 0.901, 0.9227, 0.9019, 0.9181, 0.9037, 0.9137, 0.9064, 0.9098, 0.9097, 0.9064, 0.9136, 0.9038, 0.918, 0.902, 0.9226, 0.901, 0.9274, 0.901, 0.932, 0.9019, 0.9364, 0.9037, 0.9403, 0.9063, 0.9436, 0.9096, 0.9463, 0.9135, 0.9481, 0.9179, 0.874, 0.774, 0.874, 0.7635, 0.8698, 0.7635, 0.8698, 0.774, 0.8677, 0.774, 0.8677, 0.7635, 0.8635, 0.7635, 0.8635, 0.774, 0.8365, 0.826, 0.8323, 0.826, 0.8323, 0.8365, 0.8365, 0.8365, 0.3078, 0.9865, 0.201, 0.9803, 0.3078, 0.976, 0.399, 0.976, 0.2922, 0.9803, 0.399, 0.9865, 0.1595, 0.9783, 0.1604, 0.9813, 0.1619, 0.984, 0.1639, 0.9864, 0.1663, 0.9883, 0.1691, 0.9898, 0.1721, 0.9906, 0.1752, 0.9909, 0.1784, 0.9905, 0.1814, 0.9896, 0.1841, 0.9881, 0.1866, 0.986, 0.1886, 0.9836, 0.19, 0.9808, 0.1909, 0.9779, 0.199, 0.9793, 0.1976, 0.9838, 0.1954, 0.988, 0.1924, 0.9917, 0.1887, 0.9947, 0.1845, 0.997, 0.18, 0.9985, 0.1752, 0.999, 0.1705, 0.9986, 0.1618, 0.9952, 0.1581, 0.9922, 0.1551, 0.9886, 0.1528, 0.9845, 0.1515, 0.98, 0.151, 0.9754, 0.1515, 0.9707, 0.1528, 0.9662, 0.1551, 0.962, 0.1581, 0.9583, 0.1618, 0.9553, 0.166, 0.953, 0.1705, 0.9515, 0.1752, 0.951, 0.18, 0.9514, 0.1845, 0.9527, 0.1887, 0.9548, 0.1924, 0.9578, 0.1954, 0.9614, 0.1976, 0.9655, 0.199, 0.97, 0.1909, 0.9717, 0.19, 0.9687, 0.1886, 0.966, 0.1866, 0.9636, 0.1841, 0.9617, 0.1814, 0.9602, 0.1784, 0.9594, 0.1752, 0.9591, 0.1721, 0.9595, 0.1691, 0.9604, 0.1663, 0.9619, 0.1639, 0.964, 0.1619, 0.9664, 0.1604, 0.9692, 0.1595, 0.9721, 0.1592, 0.9752, 0.9677, 0.399, 0.9677, 0.201, 0.9635, 0.201, 0.9635, 0.399, 0.1664, 0.8399, 0.03358, 0.8399, 0.03358, 0.8927, 0.001001, 0.899, 0.001001, 0.801, 0.199, 0.8122, 0.199, 0.8337, 0.949, 0.799, 0.949, 0.601, 0.926, 0.601, 0.926, 0.799, 0.9677, 0.526, 0.9635, 0.526, 0.9635, 0.5302, 0.9677, 0.5302, 0.8302, 0.826, 0.826, 0.826, 0.826, 0.8365, 0.8302, 0.8365, 0.849, 0.826, 0.8448, 0.826, 0.8448, 0.8365, 0.849, 0.8365, 0.8427, 0.826, 0.8385, 0.826, 0.8385, 0.8365, 0.8427, 0.8365, 0.8365, 0.8385, 0.8323, 0.8385, 0.8323, 0.849, 0.8365, 0.849, 0.8302, 0.8385, 0.826, 0.8385, 0.826, 0.849, 0.8302, 0.849, 0.849, 0.8385, 0.8448, 0.8385, 0.8448, 0.849, 0.849, 0.849, 0.8427, 0.8385, 0.8385, 0.8385, 0.8385, 0.849, 0.8427, 0.849, 0.8115, 0.826, 0.8073, 0.826, 0.8073, 0.8365, 0.8115, 0.8365, 0.8052, 0.826, 0.801, 0.826, 0.801, 0.8365, 0.8052, 0.8365, 0.824, 0.826, 0.8198, 0.826, 0.8198, 0.8365, 0.824, 0.8365, 0.8177, 0.826, 0.8135, 0.826, 0.8135, 0.8365, 0.8177, 0.8365, 0.8115, 0.8385, 0.8073, 0.8385, 0.8073, 0.849, 0.8115, 0.849, 0.8052, 0.8385, 0.801, 0.8385, 0.801, 0.849, 0.8052, 0.849, 0.824, 0.8385, 0.8198, 0.8385, 0.8198, 0.849, 0.824, 0.849, 0.8177, 0.8385, 0.8135, 0.8385, 0.8135, 0.849, 0.8177, 0.849, 0.8365, 0.801, 0.8323, 0.801, 0.8323, 0.8115, 0.8365, 0.8115, 0.8302, 0.801, 0.826, 0.801, 0.826, 0.8115, 0.8302, 0.8115, 0.849, 0.801, 0.8448, 0.801, 0.8448, 0.8115, 0.849, 0.8115, 0.8427, 0.801, 0.8385, 0.801, 0.8385, 0.8115, 0.8427, 0.8115, 0.8365, 0.8135, 0.8323, 0.8135, 0.8323, 0.824, 0.8365, 0.824, 0.8302, 0.8135, 0.826, 0.8135, 0.826, 0.824, 0.8302, 0.824, 0.849, 0.8135, 0.8448, 0.8135, 0.8448, 0.824, 0.849, 0.824, 0.8427, 0.8135, 0.8385, 0.8135, 0.8385, 0.824, 0.8427, 0.824, 0.8115, 0.801, 0.8073, 0.801, 0.8073, 0.8115, 0.8115, 0.8115, 0.8052, 0.801, 0.801, 0.801, 0.801, 0.8115, 0.8052, 0.8115, 0.824, 0.801, 0.8198, 0.801, 0.8198, 0.8115, 0.824, 0.8115, 0.8177, 0.801, 0.8135, 0.801, 0.8135, 0.8115, 0.8177, 0.8115, 0.8115, 0.8135, 0.8073, 0.8135, 0.8073, 0.824, 0.8115, 0.824, 0.8052, 0.8135, 0.801, 0.8135, 0.801, 0.824, 0.8052, 0.824, 0.824, 0.8135, 0.8198, 0.8135, 0.8198, 0.824, 0.824, 0.824, 0.8177, 0.8135, 0.8135, 0.8135, 0.8135, 0.824, 0.8177, 0.824, 0.9615, 0.9526, 0.9611, 0.9561, 0.9615, 0.9596, 0.9516, 0.9615, 0.951, 0.9563, 0.9516, 0.951, 0.1398, 0.9671, 0.138, 0.9644, 0.1357, 0.962, 0.1329, 0.9602, 0.1299, 0.9589, 0.1266, 0.9583, 0.1274, 0.951, 0.132, 0.952, 0.1364, 0.9538, 0.1403, 0.9564, 0.1436, 0.9598, 0.1463, 0.9637, 0.1481, 0.9681, 0.149, 0.9727, 0.149, 0.9775, 0.1481, 0.9821, 0.1463, 0.9865, 0.1436, 0.9904, 0.1403, 0.9937, 0.1364, 0.9963, 0.132, 0.9981, 0.1274, 0.999, 0.1226, 0.999, 0.118, 0.998, 0.1136, 0.9962, 0.1097, 0.9936, 0.1064, 0.9902, 0.1037, 0.9863, 0.1019, 0.9819, 0.101, 0.9773, 0.101, 0.9725, 0.1019, 0.9679, 0.1037, 0.9635, 0.1064, 0.9596, 0.1097, 0.9563, 0.1136, 0.9537, 0.118, 0.9519, 0.1226, 0.951, 0.1234, 0.9583, 0.1201, 0.9589, 0.1171, 0.9601, 0.1143, 0.962, 0.112, 0.9643, 0.1102, 0.967, 0.1089, 0.97, 0.1083, 0.9733, 0.1083, 0.9766, 0.1089, 0.9798, 0.1102, 0.9829, 0.112, 0.9856, 0.1143, 0.988, 0.1171, 0.9898, 0.1201, 0.9911, 0.1234, 0.9917, 0.1266, 0.9917, 0.1299, 0.9911, 0.1329, 0.9899, 0.1357, 0.988, 0.138, 0.9857, 0.1398, 0.983, 0.1411, 0.98, 0.1417, 0.9767, 0.1417, 0.9734, 0.1411, 0.9702, 0.601, 0.9625, 0.601, 0.951, 0.799, 0.951, 0.799, 0.974, 0.601, 0.974, 0.7365, 0.8323, 0.7323, 0.8323, 0.7323, 0.8365, 0.7365, 0.8365, 0.999, 0.099, 0.999, 0.001001, 0.951, 0.001001, 0.951, 0.099, 0.974, 0.9114, 0.974, 0.9137, 0.9736, 0.9159, 0.9727, 0.918, 0.9714, 0.9199, 0.9698, 0.9215, 0.9679, 0.9227, 0.9659, 0.9236, 0.9636, 0.924, 0.9614, 0.924, 0.9591, 0.9235, 0.9571, 0.9227, 0.9552, 0.9214, 0.9536, 0.9198, 0.9523, 0.9179, 0.9514, 0.9158, 0.951, 0.9136, 0.951, 0.9113, 0.9514, 0.9091, 0.9523, 0.907, 0.9536, 0.9051, 0.9552, 0.9035, 0.9571, 0.9023, 0.9591, 0.9014, 0.9614, 0.901, 0.9636, 0.901, 0.9659, 0.9015, 0.9679, 0.9023, 0.9698, 0.9036, 0.9714, 0.9052, 0.9727, 0.9071, 0.9736, 0.9092, 0.7302, 0.8323, 0.726, 0.8323, 0.726, 0.8365, 0.7302, 0.8365, 0.7365, 0.826, 0.7323, 0.826, 0.7323, 0.8302, 0.7365, 0.8302, 0.7302, 0.826, 0.726, 0.826, 0.726, 0.8302, 0.7302, 0.8302, 0.749, 0.8323, 0.7448, 0.8323, 0.7448, 0.8365, 0.749, 0.8365, 0.7427, 0.8323, 0.7385, 0.8323, 0.7385, 0.8365, 0.7427, 0.8365, 0.749, 0.826, 0.7448, 0.826, 0.7448, 0.8302, 0.749, 0.8302, 0.7427, 0.826, 0.7385, 0.826, 0.7385, 0.8302, 0.7427, 0.8302, 0.7365, 0.8448, 0.7323, 0.8448, 0.7323, 0.849, 0.7365, 0.849, 0.7302, 0.8448, 0.726, 0.8448, 0.726, 0.849, 0.7302, 0.849, 0.7365, 0.8385, 0.7323, 0.8385, 0.7323, 0.8427, 0.7365, 0.8427, 0.7302, 0.8385, 0.726, 0.8385, 0.726, 0.8427, 0.7302, 0.8427, 0.749, 0.8448, 0.7448, 0.8448, 0.7448, 0.849, 0.749, 0.849, 0.7427, 0.8448, 0.7385, 0.8448, 0.7385, 0.849, 0.7427, 0.849, 0.749, 0.8385, 0.7448, 0.8385, 0.7448, 0.8427, 0.749, 0.8427, 0.7427, 0.8385, 0.7385, 0.8385, 0.7385, 0.8427, 0.7427, 0.8427, 0.7115, 0.8323, 0.7073, 0.8323, 0.7073, 0.8365, 0.7115, 0.8365, 0.7052, 0.8323, 0.701, 0.8323, 0.701, 0.8365, 0.7052, 0.8365, 0.7115, 0.826, 0.7073, 0.826, 0.7073, 0.8302, 0.7115, 0.8302, 0.7052, 0.826, 0.701, 0.826, 0.701, 0.8302, 0.7052, 0.8302, 0.724, 0.8323, 0.7198, 0.8323, 0.7198, 0.8365, 0.724, 0.8365, 0.7177, 0.8323, 0.7135, 0.8323, 0.7135, 0.8365, 0.7177, 0.8365, 0.724, 0.826, 0.7198, 0.826, 0.7198, 0.8302, 0.724, 0.8302, 0.7177, 0.826, 0.7135, 0.826, 0.7135, 0.8302, 0.7177, 0.8302, 0.7115, 0.8448, 0.7073, 0.8448, 0.7073, 0.849, 0.7115, 0.849, 0.7052, 0.8448, 0.701, 0.8448, 0.701, 0.849, 0.7052, 0.849, 0.7115, 0.8385, 0.7073, 0.8385, 0.7073, 0.8427, 0.7115, 0.8427, 0.7052, 0.8385, 0.701, 0.8385, 0.701, 0.8427, 0.7052, 0.8427, 0.724, 0.8448, 0.7198, 0.8448, 0.7198, 0.849, 0.724, 0.849, 0.7177, 0.8448, 0.7135, 0.8448, 0.7135, 0.849, 0.7177, 0.849, 0.724, 0.8385, 0.7198, 0.8385, 0.7198, 0.8427, 0.724, 0.8427, 0.7177, 0.8385, 0.7135, 0.8385, 0.7135, 0.8427, 0.7177, 0.8427, 0.1552, 0.9466, 0.1524, 0.9469, 0.151, 0.949, 0.151, 0.9039, 0.1524, 0.9018, 0.1538, 0.901, 0.1552, 0.9015, 0.1711, 0.9031, 0.1726, 0.9039, 0.174, 0.9034, 0.174, 0.9485, 0.1726, 0.949, 0.1711, 0.9482, 0.1698, 0.9461, 0.1698, 0.901, 0.7341, 0.808, 0.7357, 0.8073, 0.7365, 0.8073, 0.7365, 0.8115, 0.7323, 0.8106, 0.7329, 0.8091, 0.124, 0.901, 0.1135, 0.901, 0.1135, 0.949, 0.124, 0.949, 0.1677, 0.901, 0.1635, 0.901, 0.1635, 0.949, 0.1677, 0.949, 0.949, 0.9865, 0.949, 0.9823, 0.901, 0.9823, 0.901, 0.9865, 0.7302, 0.8073, 0.726, 0.8073, 0.726, 0.8115, 0.7302, 0.8115, 0.7365, 0.801, 0.7323, 0.801, 0.7323, 0.8052, 0.7365, 0.8052, 0.7302, 0.801, 0.726, 0.801, 0.726, 0.8052, 0.7302, 0.8052, 0.949, 0.9802, 0.949, 0.976, 0.901, 0.976, 0.901, 0.9802, 0.749, 0.8073, 0.7448, 0.8073, 0.7448, 0.8115, 0.749, 0.8115, 0.7427, 0.8073, 0.7385, 0.8073, 0.7385, 0.8115, 0.7427, 0.8115, 0.749, 0.801, 0.7448, 0.801, 0.7448, 0.8052, 0.749, 0.8052, 0.7427, 0.801, 0.7385, 0.801, 0.7385, 0.8052, 0.7427, 0.8052, 0.7323, 0.8219, 0.7324, 0.8198, 0.7365, 0.8208, 0.7365, 0.823, 0.7324, 0.824, 0.7302, 0.8198, 0.726, 0.8198, 0.726, 0.824, 0.7302, 0.824, 0.7341, 0.8142, 0.7365, 0.8135, 0.7365, 0.8177, 0.7323, 0.8177, 0.7323, 0.8169, 0.733, 0.8154, 0.7302, 0.8135, 0.726, 0.8135, 0.726, 0.8177, 0.7302, 0.8177, 0.7448, 0.8219, 0.7449, 0.8198, 0.749, 0.8208, 0.749, 0.823, 0.7449, 0.824, 0.7427, 0.8198, 0.7385, 0.8198, 0.7385, 0.824, 0.7427, 0.824, 0.749, 0.8135, 0.7448, 0.8135, 0.7448, 0.8177, 0.749, 0.8177, 0.7427, 0.8135, 0.7385, 0.8135, 0.7385, 0.8177, 0.7427, 0.8177, 0.7115, 0.8073, 0.7073, 0.8073, 0.7073, 0.8115, 0.7115, 0.8115, 0.7052, 0.8073, 0.701, 0.8073, 0.701, 0.8115, 0.7052, 0.8115, 0.7115, 0.801, 0.7073, 0.801, 0.7073, 0.8052, 0.7115, 0.8052, 0.7052, 0.801, 0.701, 0.801, 0.701, 0.8052, 0.7052, 0.8052, 0.724, 0.8073, 0.7198, 0.8073, 0.7198, 0.8115, 0.724, 0.8115, 0.7177, 0.8073, 0.7135, 0.8073, 0.7135, 0.8115, 0.7177, 0.8115, 0.724, 0.801, 0.7198, 0.801, 0.7198, 0.8052, 0.724, 0.8052, 0.7177, 0.801, 0.7135, 0.801, 0.7135, 0.8052, 0.7177, 0.8052, 0.7115, 0.8198, 0.7073, 0.8198, 0.7073, 0.824, 0.7115, 0.824, 0.7052, 0.8198, 0.701, 0.8198, 0.701, 0.824, 0.7052, 0.824, 0.7115, 0.8145, 0.7115, 0.8167, 0.7075, 0.8177, 0.7073, 0.8163, 0.7073, 0.8149, 0.7075, 0.8135, 0.7052, 0.8135, 0.701, 0.8135, 0.701, 0.8177, 0.7052, 0.8177, 0.7208, 0.8228, 0.7198, 0.8214, 0.724, 0.8198, 0.724, 0.824, 0.7222, 0.8237, 0.7177, 0.8198, 0.7135, 0.8198, 0.7135, 0.824, 0.7177, 0.824, 0.724, 0.8145, 0.724, 0.8167, 0.7199, 0.8177, 0.7198, 0.8156, 0.7199, 0.8135, 0.7177, 0.8135, 0.7135, 0.8135, 0.7135, 0.8177, 0.7177, 0.8177, 0.7865, 0.8323, 0.7823, 0.8323, 0.7823, 0.8365, 0.7865, 0.8365, 0.7802, 0.8323, 0.776, 0.8323, 0.776, 0.8365, 0.7802, 0.8365, 0.7865, 0.826, 0.7823, 0.826, 0.7823, 0.8302, 0.7865, 0.8302, 0.777, 0.829, 0.776, 0.8277, 0.7802, 0.826, 0.7802, 0.8302, 0.7785, 0.8299, 0.799, 0.8323, 0.7948, 0.8323, 0.7948, 0.8365, 0.799, 0.8365, 0.7927, 0.8323, 0.7885, 0.8323, 0.7885, 0.8365, 0.7927, 0.8365, 0.799, 0.826, 0.7948, 0.826, 0.7948, 0.8302, 0.799, 0.8302, 0.7927, 0.826, 0.7885, 0.826, 0.7885, 0.8302, 0.7927, 0.8302, 0.7865, 0.8448, 0.7823, 0.8448, 0.7823, 0.849, 0.7865, 0.849, 0.7802, 0.8448, 0.776, 0.8448, 0.776, 0.849, 0.7802, 0.849, 0.7865, 0.8385, 0.7823, 0.8385, 0.7823, 0.8427, 0.7865, 0.8427, 0.7802, 0.8385, 0.776, 0.8385, 0.776, 0.8427, 0.7802, 0.8427, 0.799, 0.8448, 0.7948, 0.8448, 0.7948, 0.849, 0.799, 0.849, 0.7927, 0.8448, 0.7885, 0.8448, 0.7885, 0.849, 0.7927, 0.849, 0.799, 0.8385, 0.7948, 0.8385, 0.7948, 0.8427, 0.799, 0.8427, 0.7927, 0.8395, 0.7927, 0.8417, 0.7887, 0.8427, 0.7885, 0.8406, 0.7887, 0.8385, 0.7615, 0.8323, 0.7573, 0.8323, 0.7573, 0.8365, 0.7615, 0.8365, 0.7552, 0.8323, 0.751, 0.8323, 0.751, 0.8365, 0.7552, 0.8365, 0.7615, 0.826, 0.7573, 0.826, 0.7573, 0.8302, 0.7615, 0.8302, 0.7552, 0.826, 0.751, 0.826, 0.751, 0.8302, 0.7552, 0.8302, 0.774, 0.8323, 0.7698, 0.8323, 0.7698, 0.8365, 0.774, 0.8365, 0.7677, 0.8323, 0.7635, 0.8323, 0.7635, 0.8365, 0.7677, 0.8365, 0.774, 0.826, 0.7698, 0.826, 0.7698, 0.8302, 0.774, 0.8302, 0.7677, 0.826, 0.7635, 0.826, 0.7635, 0.8302, 0.7677, 0.8302, 0.7573, 0.8469, 0.7574, 0.8448, 0.7615, 0.8458, 0.7615, 0.848, 0.7574, 0.849, 0.7552, 0.8448, 0.751, 0.8448, 0.751, 0.849, 0.7552, 0.849, 0.7615, 0.8385, 0.7573, 0.8385, 0.7573, 0.8427, 0.7615, 0.8427, 0.7552, 0.8385, 0.751, 0.8385, 0.751, 0.8427, 0.7552, 0.8427, 0.774, 0.8448, 0.7698, 0.8448, 0.7698, 0.849, 0.774, 0.849, 0.7677, 0.8458, 0.7677, 0.848, 0.7637, 0.849, 0.7635, 0.8469, 0.7637, 0.8448, 0.774, 0.8385, 0.7698, 0.8385, 0.7698, 0.8427, 0.774, 0.8427, 0.7677, 0.8385, 0.7635, 0.8385, 0.7635, 0.8427, 0.7677, 0.8427, 0.7865, 0.8073, 0.7823, 0.8073, 0.7823, 0.8115, 0.7865, 0.8115, 0.7802, 0.8073, 0.776, 0.8073, 0.776, 0.8115, 0.7802, 0.8115, 0.7865, 0.801, 0.7823, 0.801, 0.7823, 0.8052, 0.7865, 0.8052, 0.7802, 0.801, 0.776, 0.801, 0.776, 0.8052, 0.7802, 0.8052, 0.799, 0.8073, 0.7948, 0.8073, 0.7948, 0.8115, 0.799, 0.8115, 0.7927, 0.8073, 0.7885, 0.8073, 0.7885, 0.8115, 0.7927, 0.8115, 0.799, 0.801, 0.7948, 0.801, 0.7948, 0.8052, 0.799, 0.8052, 0.7927, 0.801, 0.7885, 0.801, 0.7885, 0.8052, 0.7927, 0.8052, 0.7865, 0.8198, 0.7823, 0.8198, 0.7823, 0.824, 0.7865, 0.824, 0.776, 0.8219, 0.7762, 0.8198, 0.7802, 0.8208, 0.7802, 0.823, 0.7762, 0.824, 0.7865, 0.8135, 0.7823, 0.8135, 0.7823, 0.8177, 0.7865, 0.8177, 0.7802, 0.8135, 0.776, 0.8135, 0.776, 0.8177, 0.7802, 0.8177, 0.799, 0.8198, 0.7948, 0.8198, 0.7948, 0.824, 0.799, 0.824, 0.7927, 0.8198, 0.7885, 0.8198, 0.7885, 0.824, 0.7927, 0.824, 0.799, 0.8135, 0.7948, 0.8135, 0.7948, 0.8177, 0.799, 0.8177, 0.7927, 0.8135, 0.7885, 0.8135, 0.7885, 0.8177, 0.7927, 0.8177, 0.7615, 0.8073, 0.7573, 0.8073, 0.7573, 0.8115, 0.7615, 0.8115, 0.751, 0.8094, 0.7512, 0.8073, 0.7552, 0.8083, 0.7552, 0.8105, 0.7512, 0.8115, 0.7615, 0.801, 0.7573, 0.801, 0.7573, 0.8052, 0.7615, 0.8052, 0.7552, 0.801, 0.751, 0.801, 0.751, 0.8052, 0.7552, 0.8052, 0.774, 0.8073, 0.7698, 0.8073, 0.7698, 0.8115, 0.774, 0.8115, 0.7677, 0.8073, 0.7635, 0.8073, 0.7635, 0.8115, 0.7677, 0.8115, 0.774, 0.801, 0.7698, 0.801, 0.7698, 0.8052, 0.774, 0.8052, 0.7677, 0.801, 0.7635, 0.801, 0.7635, 0.8052, 0.7677, 0.8052, 0.7615, 0.8198, 0.7573, 0.8198, 0.7573, 0.824, 0.7615, 0.824, 0.7552, 0.8198, 0.751, 0.8198, 0.751, 0.824, 0.7552, 0.824, 0.7615, 0.8135, 0.7573, 0.8135, 0.7573, 0.8177, 0.7615, 0.8177, 0.7552, 0.8135, 0.751, 0.8135, 0.751, 0.8177, 0.7552, 0.8177, 0.774, 0.8198, 0.7698, 0.8198, 0.7698, 0.824, 0.774, 0.824, 0.7677, 0.8198, 0.7635, 0.8198, 0.7635, 0.824, 0.7677, 0.824, 0.774, 0.8135, 0.7698, 0.8135, 0.7698, 0.8177, 0.774, 0.8177, 0.7677, 0.8135, 0.7635, 0.8135, 0.7635, 0.8177, 0.7677, 0.8177, 0.7365, 0.8823, 0.7323, 0.8823, 0.7323, 0.8865, 0.7365, 0.8865, 0.7302, 0.8823, 0.726, 0.8823, 0.726, 0.8865, 0.7302, 0.8865, 0.7365, 0.876, 0.7323, 0.876, 0.7323, 0.8802, 0.7365, 0.8802, 0.7302, 0.876, 0.726, 0.876, 0.726, 0.8802, 0.7302, 0.8802, 0.749, 0.8823, 0.7448, 0.8823, 0.7448, 0.8865, 0.749, 0.8865, 0.7427, 0.8823, 0.7385, 0.8823, 0.7385, 0.8865, 0.7427, 0.8865, 0.749, 0.876, 0.7448, 0.876, 0.7448, 0.8802, 0.749, 0.8802, 0.7427, 0.876, 0.7385, 0.876, 0.7385, 0.8802, 0.7427, 0.8802, 0.7365, 0.8948, 0.7323, 0.8948, 0.7323, 0.899, 0.7365, 0.899, 0.726, 0.8969, 0.7262, 0.8948, 0.7302, 0.8958, 0.7302, 0.898, 0.7262, 0.899, 0.7365, 0.8885, 0.7323, 0.8885, 0.7323, 0.8927, 0.7365, 0.8927, 0.7302, 0.8885, 0.726, 0.8885, 0.726, 0.8927, 0.7302, 0.8927, 0.749, 0.8948, 0.7448, 0.8948, 0.7448, 0.899, 0.749, 0.899, 0.7427, 0.8948, 0.7385, 0.8948, 0.7385, 0.899, 0.7427, 0.899, 0.749, 0.8885, 0.7448, 0.8885, 0.7448, 0.8927, 0.749, 0.8927, 0.7427, 0.8885, 0.7385, 0.8885, 0.7385, 0.8927, 0.7427, 0.8927, 0.7115, 0.8823, 0.7073, 0.8823, 0.7073, 0.8865, 0.7115, 0.8865, 0.7052, 0.8823, 0.701, 0.8823, 0.701, 0.8865, 0.7052, 0.8865, 0.7115, 0.876, 0.7073, 0.876, 0.7073, 0.8802, 0.7115, 0.8802, 0.7052, 0.876, 0.701, 0.876, 0.701, 0.8802, 0.7052, 0.8802, 0.724, 0.8823, 0.7198, 0.8823, 0.7198, 0.8865, 0.724, 0.8865, 0.7177, 0.8823, 0.7135, 0.8823, 0.7135, 0.8865, 0.7177, 0.8865, 0.724, 0.876, 0.7198, 0.876, 0.7198, 0.8802, 0.724, 0.8802, 0.7177, 0.876, 0.7135, 0.876, 0.7135, 0.8802, 0.7177, 0.8802, 0.7115, 0.8948, 0.7073, 0.8948, 0.7073, 0.899, 0.7115, 0.899, 0.7052, 0.8948, 0.701, 0.8948, 0.701, 0.899, 0.7052, 0.899, 0.7115, 0.8885, 0.7073, 0.8885, 0.7073, 0.8927, 0.7115, 0.8927, 0.7052, 0.8895, 0.7052, 0.8917, 0.7012, 0.8927, 0.701, 0.8906, 0.7012, 0.8885, 0.724, 0.8948, 0.7198, 0.8948, 0.7198, 0.899, 0.724, 0.899, 0.7177, 0.8948, 0.7135, 0.8948, 0.7135, 0.899, 0.7177, 0.899, 0.724, 0.8885, 0.7198, 0.8885, 0.7198, 0.8927, 0.724, 0.8927, 0.7177, 0.8885, 0.7135, 0.8885, 0.7135, 0.8927, 0.7177, 0.8927, 0.7365, 0.8573, 0.7323, 0.8573, 0.7323, 0.8615, 0.7365, 0.8615, 0.7302, 0.8573, 0.726, 0.8573, 0.726, 0.8615, 0.7302, 0.8615, 0.7323, 0.8531, 0.7324, 0.851, 0.7365, 0.852, 0.7365, 0.8542, 0.7324, 0.8552, 0.7302, 0.851, 0.726, 0.851, 0.726, 0.8552, 0.7302, 0.8552, 0.749, 0.8573, 0.7448, 0.8573, 0.7448, 0.8615, 0.749, 0.8615, 0.7427, 0.8573, 0.7385, 0.8573, 0.7385, 0.8615, 0.7427, 0.8615, 0.749, 0.851, 0.7448, 0.851, 0.7448, 0.8552, 0.749, 0.8552, 0.7427, 0.851, 0.7385, 0.851, 0.7385, 0.8552, 0.7427, 0.8552, 0.7365, 0.8698, 0.7323, 0.8698, 0.7323, 0.874, 0.7365, 0.874, 0.7302, 0.8698, 0.726, 0.8698, 0.726, 0.874, 0.7302, 0.874, 0.7365, 0.8635, 0.7323, 0.8635, 0.7323, 0.8677, 0.7365, 0.8677, 0.7302, 0.8635, 0.726, 0.8635, 0.726, 0.8677, 0.7302, 0.8677, 0.749, 0.8698, 0.7448, 0.8698, 0.7448, 0.874, 0.749, 0.874, 0.7427, 0.8698, 0.7385, 0.8698, 0.7385, 0.874, 0.7427, 0.874, 0.749, 0.8635, 0.7448, 0.8635, 0.7448, 0.8677, 0.749, 0.8677, 0.7427, 0.8635, 0.7385, 0.8635, 0.7385, 0.8677, 0.7427, 0.8677, 0.7115, 0.8573, 0.7073, 0.8573, 0.7073, 0.8615, 0.7115, 0.8615, 0.7052, 0.8573, 0.701, 0.8573, 0.701, 0.8615, 0.7052, 0.8615, 0.7115, 0.851, 0.7073, 0.851, 0.7073, 0.8552, 0.7115, 0.8552, 0.7052, 0.851, 0.701, 0.851, 0.701, 0.8552, 0.7052, 0.8552, 0.724, 0.8583, 0.724, 0.8605, 0.7199, 0.8615, 0.7198, 0.8594, 0.7199, 0.8573, 0.7177, 0.8573, 0.7135, 0.8573, 0.7135, 0.8615, 0.7177, 0.8615, 0.3678, 0.8906, 0.3678, 0.8094, 0.399, 0.801, 0.399, 0.899, 0.201, 0.899, 0.2429, 0.8906, 0.724, 0.851, 0.7198, 0.851, 0.7198, 0.8552, 0.724, 0.8552, 0.7177, 0.851, 0.7135, 0.851, 0.7135, 0.8552, 0.7177, 0.8552, 0.7115, 0.8698, 0.7073, 0.8698, 0.7073, 0.874, 0.7115, 0.874, 0.7052, 0.8698, 0.701, 0.8698, 0.701, 0.874, 0.7052, 0.874, 0.7115, 0.8635, 0.7073, 0.8635, 0.7073, 0.8677, 0.7115, 0.8677, 0.7052, 0.8645, 0.7052, 0.8667, 0.7012, 0.8677, 0.701, 0.8656, 0.7012, 0.8635, 0.724, 0.8698, 0.7198, 0.8698, 0.7198, 0.874, 0.724, 0.874, 0.7177, 0.8698, 0.7135, 0.8698, 0.7135, 0.874, 0.7177, 0.874, 0.724, 0.8635, 0.7198, 0.8635, 0.7198, 0.8677, 0.724, 0.8677, 0.7177, 0.8635, 0.7135, 0.8635, 0.7135, 0.8677, 0.7177, 0.8677, 0.7865, 0.8823, 0.7823, 0.8823, 0.7823, 0.8865, 0.7865, 0.8865, 0.7802, 0.8823, 0.776, 0.8823, 0.776, 0.8865, 0.7802, 0.8865, 0.7865, 0.876, 0.7823, 0.876, 0.7823, 0.8802, 0.7865, 0.8802, 0.7802, 0.876, 0.776, 0.876, 0.776, 0.8802, 0.7802, 0.8802, 0.799, 0.8823, 0.7948, 0.8823, 0.7948, 0.8865, 0.799, 0.8865, 0.7927, 0.8823, 0.7885, 0.8823, 0.7885, 0.8865, 0.7927, 0.8865, 0.799, 0.876, 0.7948, 0.876, 0.7948, 0.8802, 0.799, 0.8802, 0.7927, 0.876, 0.7885, 0.876, 0.7885, 0.8802, 0.7927, 0.8802, 0.7865, 0.8948, 0.7823, 0.8948, 0.7823, 0.899, 0.7865, 0.899, 0.7802, 0.8948, 0.776, 0.8948, 0.776, 0.899, 0.7802, 0.899, 0.7865, 0.8885, 0.7823, 0.8885, 0.7823, 0.8927, 0.7865, 0.8927, 0.7802, 0.8885, 0.776, 0.8885, 0.776, 0.8927, 0.7802, 0.8927, 0.799, 0.8948, 0.7948, 0.8948, 0.7948, 0.899, 0.799, 0.899, 0.7927, 0.8948, 0.7885, 0.8948, 0.7885, 0.899, 0.7927, 0.899, 0.799, 0.8885, 0.7948, 0.8885, 0.7948, 0.8927, 0.799, 0.8927, 0.7927, 0.8885, 0.7885, 0.8885, 0.7885, 0.8927, 0.7927, 0.8927, 0.7615, 0.8823, 0.7573, 0.8823, 0.7573, 0.8865, 0.7615, 0.8865, 0.7552, 0.8823, 0.751, 0.8823, 0.751, 0.8865, 0.7552, 0.8865, 0.7615, 0.876, 0.7573, 0.876, 0.7573, 0.8802, 0.7615, 0.8802, 0.7552, 0.877, 0.7552, 0.8792, 0.7512, 0.8802, 0.751, 0.8781, 0.7512, 0.876, 0.774, 0.8823, 0.7698, 0.8823, 0.7698, 0.8865, 0.774, 0.8865, 0.7677, 0.8823, 0.7635, 0.8823, 0.7635, 0.8865, 0.7677, 0.8865, 0.774, 0.876, 0.7698, 0.876, 0.7698, 0.8802, 0.774, 0.8802, 0.7677, 0.876, 0.7635, 0.876, 0.7635, 0.8802, 0.7677, 0.8802, 0.7615, 0.8948, 0.7573, 0.8948, 0.7573, 0.899, 0.7615, 0.899, 0.7552, 0.8948, 0.751, 0.8948, 0.751, 0.899, 0.7552, 0.899, 0.7615, 0.8885, 0.7573, 0.8885, 0.7573, 0.8927, 0.7615, 0.8927, 0.7552, 0.8885, 0.751, 0.8885, 0.751, 0.8927, 0.7552, 0.8927, 0.774, 0.8948, 0.7698, 0.8948, 0.7698, 0.899, 0.774, 0.899, 0.7677, 0.8948, 0.7635, 0.8948, 0.7635, 0.899, 0.7677, 0.899, 0.774, 0.8885, 0.7698, 0.8885, 0.7698, 0.8927, 0.774, 0.8927, 0.7677, 0.8885, 0.7635, 0.8885, 0.7635, 0.8927, 0.7677, 0.8927, 0.7865, 0.8573, 0.7823, 0.8573, 0.7823, 0.8615, 0.7865, 0.8615, 0.7802, 0.8573, 0.776, 0.8573, 0.776, 0.8615, 0.7802, 0.8615, 0.7865, 0.851, 0.7823, 0.851, 0.7823, 0.8552, 0.7865, 0.8552, 0.7802, 0.851, 0.776, 0.851, 0.776, 0.8552, 0.7802, 0.8552, 0.799, 0.8573, 0.7948, 0.8573, 0.7948, 0.8615, 0.799, 0.8615, 0.7927, 0.8573, 0.7885, 0.8573, 0.7885, 0.8615, 0.7927, 0.8615, 0.799, 0.851, 0.7948, 0.851, 0.7948, 0.8552, 0.799, 0.8552, 0.7927, 0.851, 0.7885, 0.851, 0.7885, 0.8552, 0.7927, 0.8552, 0.7865, 0.8698, 0.7823, 0.8698, 0.7823, 0.874, 0.7865, 0.874, 0.7802, 0.8698, 0.776, 0.8698, 0.776, 0.874, 0.7802, 0.874, 0.7865, 0.8635, 0.7823, 0.8635, 0.7823, 0.8677, 0.7865, 0.8677, 0.7802, 0.8645, 0.7802, 0.8667, 0.7762, 0.8677, 0.776, 0.8656, 0.7762, 0.8635, 0.799, 0.8698, 0.7948, 0.8698, 0.7948, 0.874, 0.799, 0.874, 0.7927, 0.8698, 0.7885, 0.8698, 0.7885, 0.874, 0.7927, 0.874, 0.799, 0.8635, 0.7948, 0.8635, 0.7948, 0.8677, 0.799, 0.8677, 0.7927, 0.8635, 0.7885, 0.8635, 0.7885, 0.8677, 0.7927, 0.8677, 0.7615, 0.8573, 0.7573, 0.8573, 0.7573, 0.8615, 0.7615, 0.8615, 0.7552, 0.8573, 0.751, 0.8573, 0.751, 0.8615, 0.7552, 0.8615, 0.7615, 0.851, 0.7573, 0.851, 0.7573, 0.8552, 0.7615, 0.8552, 0.7552, 0.851, 0.751, 0.851, 0.751, 0.8552, 0.7552, 0.8552, 0.774, 0.8573, 0.7698, 0.8573, 0.7698, 0.8615, 0.774, 0.8615, 0.7677, 0.8573, 0.7635, 0.8573, 0.7635, 0.8615, 0.7677, 0.8615, 0.774, 0.851, 0.7698, 0.851, 0.7698, 0.8552, 0.774, 0.8552, 0.7677, 0.851, 0.7635, 0.851, 0.7635, 0.8552, 0.7677, 0.8552, 0.7615, 0.8698, 0.7573, 0.8698, 0.7573, 0.874, 0.7615, 0.874, 0.7552, 0.8698, 0.751, 0.8698, 0.751, 0.874, 0.7552, 0.874, 0.7615, 0.8635, 0.7573, 0.8635, 0.7573, 0.8677, 0.7615, 0.8677, 0.7552, 0.8635, 0.751, 0.8635, 0.751, 0.8677, 0.7552, 0.8677, 0.7698, 0.8712, 0.77, 0.8698, 0.774, 0.8708, 0.774, 0.873, 0.77, 0.874, 0.7698, 0.8726, 0.7677, 0.8698, 0.7635, 0.8698, 0.7635, 0.874, 0.7677, 0.874, 0.774, 0.8635, 0.7698, 0.8635, 0.7698, 0.8677, 0.774, 0.8677, 0.7677, 0.8635, 0.7635, 0.8635, 0.7635, 0.8677, 0.7677, 0.8677, 0.8365, 0.7323, 0.8323, 0.7323, 0.8323, 0.7365, 0.8365, 0.7365, 0.8302, 0.7323, 0.826, 0.7323, 0.826, 0.7365, 0.8302, 0.7365, 0.8365, 0.726, 0.8323, 0.726, 0.8323, 0.7302, 0.8365, 0.7302, 0.8302, 0.726, 0.826, 0.726, 0.826, 0.7302, 0.8302, 0.7302, 0.849, 0.7323, 0.8448, 0.7323, 0.8448, 0.7365, 0.849, 0.7365, 0.8427, 0.7323, 0.8385, 0.7323, 0.8385, 0.7365, 0.8427, 0.7365, 0.849, 0.726, 0.8448, 0.726, 0.8448, 0.7302, 0.849, 0.7302, 0.8427, 0.726, 0.8385, 0.726, 0.8385, 0.7302, 0.8427, 0.7302, 0.8365, 0.7448, 0.8323, 0.7448, 0.8323, 0.749, 0.8365, 0.749, 0.8302, 0.7448, 0.826, 0.7448, 0.826, 0.749, 0.8302, 0.749, 0.8365, 0.7385, 0.8323, 0.7385, 0.8323, 0.7427, 0.8365, 0.7427, 0.8302, 0.7385, 0.826, 0.7385, 0.826, 0.7427, 0.8302, 0.7427, 0.849, 0.7448, 0.8448, 0.7448, 0.8448, 0.749, 0.849, 0.749, 0.8427, 0.7448, 0.8385, 0.7448, 0.8385, 0.749, 0.8427, 0.749, 0.849, 0.7385, 0.8448, 0.7385, 0.8448, 0.7427, 0.849, 0.7427, 0.8427, 0.7395, 0.8427, 0.7417, 0.8387, 0.7427, 0.8385, 0.7406, 0.8387, 0.7385, 0.8115, 0.7323, 0.8073, 0.7323, 0.8073, 0.7365, 0.8115, 0.7365, 0.8052, 0.7323, 0.801, 0.7323, 0.801, 0.7365, 0.8052, 0.7365, 0.8115, 0.726, 0.8073, 0.726, 0.8073, 0.7302, 0.8115, 0.7302, 0.8052, 0.726, 0.801, 0.726, 0.801, 0.7302, 0.8052, 0.7302, 0.824, 0.7323, 0.8198, 0.7323, 0.8198, 0.7365, 0.824, 0.7365, 0.8177, 0.7323, 0.8135, 0.7323, 0.8135, 0.7365, 0.8177, 0.7365, 0.824, 0.726, 0.8198, 0.726, 0.8198, 0.7302, 0.824, 0.7302, 0.8177, 0.726, 0.8135, 0.726, 0.8135, 0.7302, 0.8177, 0.7302, 0.8115, 0.7448, 0.8073, 0.7448, 0.8073, 0.749, 0.8115, 0.749, 0.8052, 0.7448, 0.801, 0.7448, 0.801, 0.749, 0.8052, 0.749, 0.8115, 0.7385, 0.8073, 0.7385, 0.8073, 0.7427, 0.8115, 0.7427, 0.8052, 0.7385, 0.801, 0.7385, 0.801, 0.7427, 0.8052, 0.7427, 0.824, 0.7448, 0.8198, 0.7448, 0.8198, 0.749, 0.824, 0.749, 0.8177, 0.7448, 0.8135, 0.7448, 0.8135, 0.749, 0.8177, 0.749, 0.8198, 0.7406, 0.8199, 0.7385, 0.824, 0.7395, 0.824, 0.7417, 0.8199, 0.7427, 0.8177, 0.7385, 0.8135, 0.7385, 0.8135, 0.7427, 0.8177, 0.7427, 0.8365, 0.7073, 0.8323, 0.7073, 0.8323, 0.7115, 0.8365, 0.7115, 0.8302, 0.7073, 0.826, 0.7073, 0.826, 0.7115, 0.8302, 0.7115, 0.8365, 0.701, 0.8323, 0.701, 0.8323, 0.7052, 0.8365, 0.7052, 0.8302, 0.701, 0.826, 0.701, 0.826, 0.7052, 0.8302, 0.7052, 0.849, 0.7073, 0.8448, 0.7073, 0.8448, 0.7115, 0.849, 0.7115, 0.8427, 0.7073, 0.8385, 0.7073, 0.8385, 0.7115, 0.8427, 0.7115, 0.849, 0.701, 0.8448, 0.701, 0.8448, 0.7052, 0.849, 0.7052, 0.8427, 0.701, 0.8385, 0.701, 0.8385, 0.7052, 0.8427, 0.7052, 0.8365, 0.7198, 0.8323, 0.7198, 0.8323, 0.724, 0.8365, 0.724, 0.8302, 0.7226, 0.83, 0.724, 0.826, 0.723, 0.826, 0.7208, 0.83, 0.7198, 0.8302, 0.7212, 0.8365, 0.7135, 0.8323, 0.7135, 0.8323, 0.7177, 0.8365, 0.7177, 0.8285, 0.7174, 0.827, 0.7165, 0.826, 0.7152, 0.8302, 0.7135, 0.8302, 0.7177, 0.849, 0.7198, 0.8448, 0.7198, 0.8448, 0.724, 0.849, 0.724, 0.8427, 0.7198, 0.8385, 0.7198, 0.8385, 0.724, 0.8427, 0.724, 0.849, 0.7135, 0.8448, 0.7135, 0.8448, 0.7177, 0.849, 0.7177, 0.8427, 0.7135, 0.8385, 0.7135, 0.8385, 0.7177, 0.8427, 0.7177, 0.8115, 0.7083, 0.8115, 0.7105, 0.8074, 0.7115, 0.8073, 0.7094, 0.8074, 0.7073, 0.8052, 0.7073, 0.801, 0.7073, 0.801, 0.7115, 0.8052, 0.7115, 0.8115, 0.701, 0.8073, 0.701, 0.8073, 0.7052, 0.8115, 0.7052, 0.8052, 0.701, 0.801, 0.701, 0.801, 0.7052, 0.8052, 0.7052, 0.824, 0.7073, 0.8198, 0.7073, 0.8198, 0.7115, 0.824, 0.7115, 0.8177, 0.7073, 0.8135, 0.7073, 0.8135, 0.7115, 0.8177, 0.7115, 0.824, 0.701, 0.8198, 0.701, 0.8198, 0.7052, 0.824, 0.7052, 0.8177, 0.701, 0.8135, 0.701, 0.8135, 0.7052, 0.8177, 0.7052, 0.8115, 0.7198, 0.8073, 0.7198, 0.8073, 0.724, 0.8115, 0.724, 0.8052, 0.7198, 0.801, 0.7198, 0.801, 0.724, 0.8052, 0.724, 0.8115, 0.7135, 0.8073, 0.7135, 0.8073, 0.7177, 0.8115, 0.7177, 0.8052, 0.7135, 0.801, 0.7135, 0.801, 0.7177, 0.8052, 0.7177, 0.824, 0.7198, 0.8198, 0.7198, 0.8198, 0.724, 0.824, 0.724, 0.8177, 0.7198, 0.8135, 0.7198, 0.8135, 0.724, 0.8177, 0.724, 0.824, 0.7135, 0.8198, 0.7135, 0.8198, 0.7177, 0.824, 0.7177, 0.8177, 0.7135, 0.8135, 0.7135, 0.8135, 0.7177, 0.8177, 0.7177, 0.8865, 0.7323, 0.8823, 0.7323, 0.8823, 0.7365, 0.8865, 0.7365, 0.8802, 0.7323, 0.876, 0.7323, 0.876, 0.7365, 0.8802, 0.7365, 0.8865, 0.726, 0.8823, 0.726, 0.8823, 0.7302, 0.8865, 0.7302, 0.8802, 0.726, 0.876, 0.726, 0.876, 0.7302, 0.8802, 0.7302, 0.899, 0.7323, 0.8948, 0.7323, 0.8948, 0.7365, 0.899, 0.7365, 0.8889, 0.7346, 0.8885, 0.7339, 0.8927, 0.7323, 0.8927, 0.7365, 0.891, 0.7362, 0.899, 0.726, 0.8948, 0.726, 0.8948, 0.7302, 0.899, 0.7302, 0.8927, 0.727, 0.8927, 0.7292, 0.8888, 0.7302, 0.8885, 0.7288, 0.8885, 0.7274, 0.8888, 0.726, 0.8865, 0.7448, 0.8823, 0.7448, 0.8823, 0.749, 0.8865, 0.749, 0.8802, 0.7448, 0.876, 0.7448, 0.876, 0.749, 0.8802, 0.749, 0.8823, 0.7413, 0.8823, 0.7399, 0.8825, 0.7385, 0.8865, 0.7395, 0.8865, 0.7417, 0.8825, 0.7427, 0.8802, 0.7385, 0.876, 0.7385, 0.876, 0.7427, 0.8802, 0.7427, 0.8429, 0.007475, 0.8071, 0.007474, 0.8071, 0.1926, 0.801, 0.1926, 0.801, 0.001001, 0.849, 0.001003, 0.849, 0.1926, 0.8428, 0.199, 0.899, 0.7448, 0.8948, 0.7448, 0.8948, 0.749, 0.899, 0.749, 0.8885, 0.7469, 0.8887, 0.7448, 0.8927, 0.7458, 0.8927, 0.748, 0.8887, 0.749, 0.899, 0.7385, 0.8948, 0.7385, 0.8948, 0.7427, 0.899, 0.7427, 0.8927, 0.7385, 0.8885, 0.7385, 0.8885, 0.7427, 0.8927, 0.7427, 0.8615, 0.7323, 0.8573, 0.7323, 0.8573, 0.7365, 0.8615, 0.7365, 0.8552, 0.7323, 0.851, 0.7323, 0.851, 0.7365, 0.8552, 0.7365, 0.8615, 0.726, 0.8573, 0.726, 0.8573, 0.7302, 0.8615, 0.7302, 0.8552, 0.726, 0.851, 0.726, 0.851, 0.7302, 0.8552, 0.7302, 0.874, 0.7323, 0.8698, 0.7323, 0.8698, 0.7365, 0.874, 0.7365, 0.8677, 0.7323, 0.8635, 0.7323, 0.8635, 0.7365, 0.8677, 0.7365, 0.874, 0.726, 0.8698, 0.726, 0.8698, 0.7302, 0.874, 0.7302, 0.8677, 0.726, 0.8635, 0.726, 0.8635, 0.7302, 0.8677, 0.7302, 0.8615, 0.7448, 0.8573, 0.7448, 0.8573, 0.749, 0.8615, 0.749, 0.8552, 0.7448, 0.851, 0.7448, 0.851, 0.749, 0.8552, 0.749, 0.8615, 0.7385, 0.8573, 0.7385, 0.8573, 0.7427, 0.8615, 0.7427, 0.8552, 0.7385, 0.851, 0.7385, 0.851, 0.7427, 0.8552, 0.7427, 0.874, 0.7448, 0.8698, 0.7448, 0.8698, 0.749, 0.874, 0.749, 0.8677, 0.7448, 0.8635, 0.7448, 0.8635, 0.749, 0.8677, 0.749, 0.874, 0.7417, 0.8699, 0.7427, 0.8698, 0.7406, 0.8699, 0.7385, 0.874, 0.7395, 0.8739, 0.7406, 0.8677, 0.7385, 0.8635, 0.7385, 0.8635, 0.7427, 0.8677, 0.7427, 0.8823, 0.7101, 0.8823, 0.7087, 0.8825, 0.7073, 0.8865, 0.7083, 0.8863, 0.709, 0.8865, 0.7105, 0.8825, 0.7115, 0.8802, 0.7073, 0.876, 0.7073, 0.876, 0.7115, 0.8802, 0.7115, 0.8865, 0.701, 0.8823, 0.701, 0.8823, 0.7052, 0.8865, 0.7052, 0.8802, 0.701, 0.876, 0.701, 0.876, 0.7052, 0.8802, 0.7052, 0.899, 0.7073, 0.8948, 0.7073, 0.8948, 0.7115, 0.899, 0.7115, 0.8927, 0.7073, 0.8885, 0.7073, 0.8885, 0.7115, 0.8927, 0.7115, 0.8989, 0.7031, 0.899, 0.7042, 0.8949, 0.7052, 0.8948, 0.7031, 0.8949, 0.701, 0.899, 0.702, 0.8927, 0.701, 0.8885, 0.701, 0.8885, 0.7052, 0.8927, 0.7052, 0.8865, 0.7198, 0.8823, 0.7198, 0.8823, 0.724, 0.8865, 0.724, 0.8802, 0.7198, 0.876, 0.7198, 0.876, 0.724, 0.8802, 0.724, 0.8865, 0.7135, 0.8823, 0.7135, 0.8823, 0.7177, 0.8865, 0.7177, 0.8802, 0.7135, 0.876, 0.7135, 0.876, 0.7177, 0.8802, 0.7177, 0.899, 0.7198, 0.8948, 0.7198, 0.8948, 0.724, 0.899, 0.724, 0.8927, 0.7198, 0.8885, 0.7198, 0.8885, 0.724, 0.8927, 0.724, 0.899, 0.7135, 0.8948, 0.7135, 0.8948, 0.7177, 0.899, 0.7177, 0.8927, 0.7135, 0.8885, 0.7135, 0.8885, 0.7177, 0.8927, 0.7177, 0.8615, 0.7073, 0.8573, 0.7073, 0.8573, 0.7115, 0.8615, 0.7115, 0.8552, 0.7073, 0.851, 0.7073, 0.851, 0.7115, 0.8552, 0.7115, 0.8615, 0.701, 0.8573, 0.701, 0.8573, 0.7052, 0.8615, 0.7052, 0.8552, 0.701, 0.851, 0.701, 0.851, 0.7052, 0.8552, 0.7052, 0.874, 0.7073, 0.8698, 0.7073, 0.8698, 0.7115, 0.874, 0.7115, 0.8677, 0.7073, 0.8635, 0.7073, 0.8635, 0.7115, 0.8677, 0.7115, 0.874, 0.701, 0.8698, 0.701, 0.8698, 0.7052, 0.874, 0.7052, 0.8677, 0.701, 0.8635, 0.701, 0.8635, 0.7052, 0.8677, 0.7052, 0.1115, 0.901, 0.101, 0.901, 0.101, 0.949, 0.1115, 0.949, 0.8615, 0.7198, 0.8573, 0.7198, 0.8573, 0.724, 0.8615, 0.724, 0.8552, 0.7198, 0.851, 0.7198, 0.851, 0.724, 0.8552, 0.724, 0.8615, 0.7135, 0.8573, 0.7135, 0.8573, 0.7177, 0.8615, 0.7177, 0.8552, 0.7135, 0.851, 0.7135, 0.851, 0.7177, 0.8552, 0.7177, 0.874, 0.7198, 0.8698, 0.7198, 0.8698, 0.724, 0.874, 0.724, 0.8677, 0.7198, 0.8635, 0.7198, 0.8635, 0.724, 0.8677, 0.724, 0.874, 0.7135, 0.8698, 0.7135, 0.8698, 0.7177, 0.874, 0.7177, 0.8677, 0.7145, 0.8677, 0.7167, 0.8637, 0.7177, 0.8635, 0.7156, 0.8637, 0.7135, 0.8365, 0.7823, 0.8323, 0.7823, 0.8323, 0.7865, 0.8365, 0.7865, 0.8302, 0.7823, 0.826, 0.7823, 0.826, 0.7865, 0.8302, 0.7865, 0.8365, 0.776, 0.8323, 0.776, 0.8323, 0.7802, 0.8365, 0.7802, 0.8302, 0.776, 0.826, 0.776, 0.826, 0.7802, 0.8302, 0.7802, 0.849, 0.7823, 0.8448, 0.7823, 0.8448, 0.7865, 0.849, 0.7865, 0.8427, 0.7823, 0.8385, 0.7823, 0.8385, 0.7865, 0.8427, 0.7865, 0.849, 0.776, 0.8448, 0.776, 0.8448, 0.7802, 0.849, 0.7802, 0.8427, 0.776, 0.8385, 0.776, 0.8385, 0.7802, 0.8427, 0.7802, 0.8365, 0.7948, 0.8323, 0.7948, 0.8323, 0.799, 0.8365, 0.799, 0.8302, 0.7948, 0.826, 0.7948, 0.826, 0.799, 0.8302, 0.799, 0.8365, 0.7885, 0.8323, 0.7885, 0.8323, 0.7927, 0.8365, 0.7927, 0.8302, 0.7885, 0.826, 0.7885, 0.826, 0.7927, 0.8302, 0.7927, 0.849, 0.7948, 0.8448, 0.7948, 0.8448, 0.799, 0.849, 0.799, 0.8427, 0.7948, 0.8385, 0.7948, 0.8385, 0.799, 0.8427, 0.799, 0.849, 0.7885, 0.8448, 0.7885, 0.8448, 0.7927, 0.849, 0.7927, 0.8427, 0.7885, 0.8385, 0.7885, 0.8385, 0.7927, 0.8427, 0.7927, 0.8115, 0.7833, 0.8115, 0.7855, 0.8074, 0.7865, 0.8073, 0.7844, 0.8074, 0.7823, 0.8052, 0.7823, 0.801, 0.7823, 0.801, 0.7865, 0.8052, 0.7865, 0.8115, 0.776, 0.8073, 0.776, 0.8073, 0.7802, 0.8115, 0.7802, 0.8052, 0.776, 0.801, 0.776, 0.801, 0.7802, 0.8052, 0.7802, 0.824, 0.7823, 0.8198, 0.7823, 0.8198, 0.7865, 0.824, 0.7865, 0.8177, 0.7823, 0.8135, 0.7823, 0.8135, 0.7865, 0.8177, 0.7865, 0.824, 0.776, 0.8198, 0.776, 0.8198, 0.7802, 0.824, 0.7802, 0.8177, 0.776, 0.8135, 0.776, 0.8135, 0.7802, 0.8177, 0.7802, 0.8115, 0.7948, 0.8073, 0.7948, 0.8073, 0.799, 0.8115, 0.799, 0.8052, 0.7948, 0.801, 0.7948, 0.801, 0.799, 0.8052, 0.799, 0.8115, 0.7885, 0.8073, 0.7885, 0.8073, 0.7927, 0.8115, 0.7927, 0.8052, 0.7885, 0.801, 0.7885, 0.801, 0.7927, 0.8052, 0.7927, 0.824, 0.7948, 0.8198, 0.7948, 0.8198, 0.799, 0.824, 0.799, 0.8177, 0.7948, 0.8135, 0.7948, 0.8135, 0.799, 0.8177, 0.799, 0.824, 0.7885, 0.8198, 0.7885, 0.8198, 0.7927, 0.824, 0.7927, 0.8177, 0.7885, 0.8135, 0.7885, 0.8135, 0.7927, 0.8177, 0.7927, 0.8365, 0.7573, 0.8323, 0.7573, 0.8323, 0.7615, 0.8365, 0.7615, 0.8302, 0.7573, 0.826, 0.7573, 0.826, 0.7615, 0.8302, 0.7615, 0.8365, 0.751, 0.8323, 0.751, 0.8323, 0.7552, 0.8365, 0.7552, 0.8302, 0.751, 0.826, 0.751, 0.826, 0.7552, 0.8302, 0.7552, 0.849, 0.7573, 0.8448, 0.7573, 0.8448, 0.7615, 0.849, 0.7615, 0.8427, 0.7573, 0.8385, 0.7573, 0.8385, 0.7615, 0.8427, 0.7615, 0.849, 0.751, 0.8448, 0.751, 0.8448, 0.7552, 0.849, 0.7552, 0.8427, 0.751, 0.8385, 0.751, 0.8385, 0.7552, 0.8427, 0.7552, 0.8365, 0.7698, 0.8323, 0.7698, 0.8323, 0.774, 0.8365, 0.774, 0.8302, 0.7698, 0.826, 0.7698, 0.826, 0.774, 0.8302, 0.774, 0.8365, 0.7635, 0.8323, 0.7635, 0.8323, 0.7677, 0.8365, 0.7677, 0.8302, 0.7635, 0.826, 0.7635, 0.826, 0.7677, 0.8302, 0.7677, 0.849, 0.7698, 0.8448, 0.7698, 0.8448, 0.774, 0.849, 0.774, 0.8427, 0.7698, 0.8385, 0.7698, 0.8385, 0.774, 0.8427, 0.774, 0.849, 0.7635, 0.8448, 0.7635, 0.8448, 0.7677, 0.849, 0.7677, 0.8427, 0.7635, 0.8385, 0.7635, 0.8385, 0.7677, 0.8427, 0.7677, 0.8115, 0.7573, 0.8073, 0.7573, 0.8073, 0.7615, 0.8115, 0.7615, 0.8052, 0.7573, 0.801, 0.7573, 0.801, 0.7615, 0.8052, 0.7615, 0.8115, 0.751, 0.8073, 0.751, 0.8073, 0.7552, 0.8115, 0.7552, 0.8052, 0.751, 0.801, 0.751, 0.801, 0.7552, 0.8052, 0.7552, 0.824, 0.7573, 0.8198, 0.7573, 0.8198, 0.7615, 0.824, 0.7615, 0.8177, 0.7573, 0.8135, 0.7573, 0.8135, 0.7615, 0.8177, 0.7615, 0.824, 0.751, 0.8198, 0.751, 0.8198, 0.7552, 0.824, 0.7552, 0.8177, 0.751, 0.8135, 0.751, 0.8135, 0.7552, 0.8177, 0.7552, 0.8115, 0.7698, 0.8073, 0.7698, 0.8073, 0.774, 0.8115, 0.774, 0.8052, 0.7698, 0.801, 0.7698, 0.801, 0.774, 0.8052, 0.774, 0.8115, 0.7635, 0.8073, 0.7635, 0.8073, 0.7677, 0.8115, 0.7677, 0.8052, 0.7635, 0.801, 0.7635, 0.801, 0.7677, 0.8052, 0.7677, 0.824, 0.7698, 0.8198, 0.7698, 0.8198, 0.774, 0.824, 0.774, 0.8177, 0.7698, 0.8135, 0.7698, 0.8135, 0.774, 0.8177, 0.774, 0.824, 0.7635, 0.8198, 0.7635, 0.8198, 0.7677, 0.824, 0.7677, 0.8177, 0.7635, 0.8135, 0.7635, 0.8135, 0.7677, 0.8177, 0.7677, 0.8865, 0.7823, 0.8823, 0.7823, 0.8823, 0.7865, 0.8865, 0.7865, 0.8802, 0.7823, 0.876, 0.7823, 0.876, 0.7865, 0.8802, 0.7865, 0.8865, 0.776, 0.8823, 0.776, 0.8823, 0.7802, 0.8865, 0.7802, 0.8802, 0.776, 0.876, 0.776, 0.876, 0.7802, 0.8802, 0.7802, 0.899, 0.7823, 0.8948, 0.7823, 0.8948, 0.7865, 0.899, 0.7865, 0.8927, 0.7823, 0.8885, 0.7823, 0.8885, 0.7865, 0.8927, 0.7865, 0.899, 0.776, 0.8948, 0.776, 0.8948, 0.7802, 0.899, 0.7802, 0.8927, 0.776, 0.8885, 0.776, 0.8885, 0.7802, 0.8927, 0.7802, 0.149, 0.949, 0.149, 0.901, 0.1385, 0.901, 0.1385, 0.949, 0.1365, 0.949, 0.1365, 0.901, 0.126, 0.901, 0.126, 0.949, 0.074, 0.999, 0.074, 0.951, 0.0635, 0.951, 0.0635, 0.999, 0.0615, 0.999, 0.0615, 0.951, 0.051, 0.951, 0.051, 0.999, 0.099, 0.999, 0.099, 0.951, 0.0885, 0.951, 0.0885, 0.999, 0.0865, 0.999, 0.0865, 0.951, 0.076, 0.951, 0.076, 0.999, 0.024, 0.999, 0.024, 0.951, 0.0135, 0.951, 0.0135, 0.999, 0.0115, 0.999, 0.0115, 0.951, 0.001001, 0.951, 0.001001, 0.999, 0.049, 0.999, 0.049, 0.951, 0.0385, 0.951, 0.0385, 0.999, 0.0365, 0.999, 0.0365, 0.951, 0.026, 0.951, 0.026, 0.999, 0.074, 0.949, 0.074, 0.901, 0.0635, 0.901, 0.0635, 0.949, 0.0615, 0.949, 0.0615, 0.901, 0.051, 0.901, 0.051, 0.949, 0.099, 0.949, 0.099, 0.901, 0.0885, 0.901, 0.0885, 0.949, 0.0865, 0.949, 0.0865, 0.901, 0.076, 0.901, 0.076, 0.949, 0.024, 0.949, 0.024, 0.901, 0.0135, 0.901, 0.0135, 0.949, 0.0115, 0.949, 0.0115, 0.901, 0.001001, 0.901, 0.001001, 0.949, 0.049, 0.949, 0.049, 0.901, 0.0385, 0.901, 0.0385, 0.949, 0.0365, 0.949, 0.0365, 0.901, 0.026, 0.901, 0.026, 0.949, 0.574, 0.949, 0.574, 0.901, 0.5635, 0.901, 0.5635, 0.949, 0.5615, 0.949, 0.5615, 0.901, 0.551, 0.901, 0.551, 0.949, 0.599, 0.949, 0.599, 0.901, 0.5885, 0.901, 0.5885, 0.949, 0.5865, 0.949, 0.5865, 0.901, 0.576, 0.901, 0.576, 0.949, 0.524, 0.949, 0.524, 0.901, 0.5135, 0.901, 0.5135, 0.949, 0.5115, 0.949, 0.5115, 0.901, 0.501, 0.901, 0.501, 0.949, 0.549, 0.949, 0.549, 0.901, 0.5385, 0.901, 0.5385, 0.949, 0.5365, 0.949, 0.5365, 0.901, 0.526, 0.901, 0.526, 0.949, 0.574, 0.899, 0.574, 0.851, 0.5635, 0.851, 0.5635, 0.899, 0.5615, 0.899, 0.5615, 0.851, 0.551, 0.851, 0.551, 0.899, 0.599, 0.899, 0.599, 0.851, 0.5885, 0.851, 0.5885, 0.899, 0.5865, 0.899, 0.5865, 0.851, 0.576, 0.851, 0.576, 0.899, 0.899, 0.2548, 0.8971, 0.2643, 0.8934, 0.2732, 0.8881, 0.2812, 0.8812, 0.2881, 0.8732, 0.2934, 0.8643, 0.2971, 0.8548, 0.299, 0.8452, 0.299, 0.8357, 0.2971, 0.8268, 0.2934, 0.8188, 0.2881, 0.8119, 0.2812, 0.8066, 0.2732, 0.8029, 0.2643, 0.801, 0.2548, 0.801, 0.2452, 0.8029, 0.2357, 0.8066, 0.2268, 0.8119, 0.2188, 0.8188, 0.2119, 0.8268, 0.2066, 0.8357, 0.2029, 0.8452, 0.201, 0.8548, 0.201, 0.8643, 0.2029, 0.8732, 0.2066, 0.8812, 0.2119, 0.8881, 0.2188, 0.8934, 0.2268, 0.8971, 0.2357, 0.899, 0.2452, 0.524, 0.899, 0.524, 0.851, 0.5135, 0.851, 0.5135, 0.899, 0.5115, 0.899, 0.5115, 0.851, 0.501, 0.851, 0.501, 0.899, 0.8029, 0.3643, 0.801, 0.3548, 0.801, 0.3452, 0.8029, 0.3357, 0.8066, 0.3268, 0.8119, 0.3188, 0.8188, 0.3119, 0.8268, 0.3066, 0.8357, 0.3029, 0.8452, 0.301, 0.8548, 0.301, 0.8643, 0.3029, 0.8732, 0.3066, 0.8812, 0.3119, 0.8881, 0.3188, 0.8934, 0.3268, 0.8971, 0.3357, 0.899, 0.3452, 0.899, 0.3548, 0.8971, 0.3643, 0.8934, 0.3732, 0.8881, 0.3812, 0.8812, 0.3881, 0.8732, 0.3934, 0.8643, 0.3971, 0.8548, 0.399, 0.8452, 0.399, 0.8357, 0.3971, 0.8268, 0.3934, 0.8188, 0.3881, 0.8119, 0.3812, 0.8066, 0.3732, 0.549, 0.899, 0.549, 0.851, 0.5385, 0.851, 0.5385, 0.899, 0.5365, 0.899, 0.5365, 0.851, 0.526, 0.851, 0.526, 0.899, 0.474, 0.949, 0.474, 0.901, 0.4635, 0.901, 0.4635, 0.949, 0.4615, 0.949, 0.4615, 0.901, 0.451, 0.901, 0.451, 0.949, 0.499, 0.949, 0.499, 0.901, 0.4885, 0.901, 0.4885, 0.949, 0.4865, 0.949, 0.4865, 0.901, 0.476, 0.901, 0.476, 0.949, 0.424, 0.949, 0.424, 0.901, 0.4135, 0.901, 0.4135, 0.949, 0.4115, 0.949, 0.4115, 0.901, 0.401, 0.901, 0.401, 0.949, 0.449, 0.949, 0.449, 0.901, 0.4385, 0.901, 0.4385, 0.949, 0.4365, 0.949, 0.4365, 0.901, 0.426, 0.901, 0.426, 0.949, 0.474, 0.899, 0.474, 0.851, 0.4635, 0.851, 0.4635, 0.899, 0.4615, 0.899, 0.4615, 0.851, 0.451, 0.851, 0.451, 0.899, 0.499, 0.899, 0.499, 0.851, 0.4885, 0.851, 0.4885, 0.899, 0.4865, 0.899, 0.4865, 0.851, 0.476, 0.851, 0.476, 0.899, 0.424, 0.899, 0.424, 0.851, 0.4135, 0.851, 0.4135, 0.899, 0.4115, 0.899, 0.4115, 0.851, 0.401, 0.851, 0.401, 0.899, 0.449, 0.899, 0.449, 0.851, 0.4385, 0.851, 0.4385, 0.899, 0.4365, 0.899, 0.4365, 0.851, 0.426, 0.851, 0.426, 0.899, 0.924, 0.199, 0.924, 0.151, 0.9135, 0.151, 0.9135, 0.199, 0.9115, 0.199, 0.9115, 0.151, 0.901, 0.151, 0.901, 0.199, 0.949, 0.199, 0.949, 0.151, 0.9385, 0.151, 0.9385, 0.199, 0.9365, 0.199, 0.9365, 0.151, 0.926, 0.151, 0.926, 0.199, 0.874, 0.199, 0.874, 0.151, 0.8635, 0.151, 0.8635, 0.199, 0.8615, 0.199, 0.8615, 0.151, 0.851, 0.151, 0.851, 0.199, 0.899, 0.199, 0.899, 0.151, 0.8885, 0.151, 0.8885, 0.199, 0.8865, 0.199, 0.8865, 0.151, 0.876, 0.151, 0.876, 0.199, 0.924, 0.149, 0.924, 0.101, 0.9135, 0.101, 0.9135, 0.149, 0.9115, 0.149, 0.9115, 0.101, 0.901, 0.101, 0.901, 0.149, 0.949, 0.149, 0.949, 0.101, 0.9385, 0.101, 0.9385, 0.149, 0.9365, 0.149, 0.9365, 0.101, 0.926, 0.101, 0.926, 0.149, 0.8188, 0.4881, 0.8119, 0.4812, 0.8066, 0.4732, 0.8029, 0.4643, 0.801, 0.4548, 0.801, 0.4452, 0.8029, 0.4357, 0.8066, 0.4268, 0.8119, 0.4188, 0.8188, 0.4119, 0.8268, 0.4066, 0.8357, 0.4029, 0.8452, 0.401, 0.8548, 0.401, 0.8643, 0.4029, 0.8732, 0.4066, 0.8812, 0.4119, 0.8881, 0.4188, 0.8934, 0.4268, 0.8971, 0.4357, 0.899, 0.4452, 0.899, 0.4548, 0.8971, 0.4643, 0.8934, 0.4732, 0.8881, 0.4812, 0.8812, 0.4881, 0.8732, 0.4934, 0.8643, 0.4971, 0.8548, 0.499, 0.8452, 0.499, 0.8357, 0.4971, 0.8268, 0.4934, 0.874, 0.149, 0.874, 0.101, 0.8635, 0.101, 0.8635, 0.149, 0.8615, 0.149, 0.8615, 0.101, 0.851, 0.101, 0.851, 0.149, 0.8881, 0.5812, 0.8812, 0.5881, 0.8732, 0.5934, 0.8643, 0.5971, 0.8548, 0.599, 0.8452, 0.599, 0.8357, 0.5971, 0.8268, 0.5934, 0.8188, 0.5881, 0.8119, 0.5812, 0.8066, 0.5732, 0.8029, 0.5643, 0.801, 0.5548, 0.801, 0.5452, 0.8029, 0.5357, 0.8066, 0.5268, 0.8119, 0.5188, 0.8188, 0.5119, 0.8268, 0.5066, 0.8357, 0.5029, 0.8452, 0.501, 0.8548, 0.501, 0.8643, 0.5029, 0.8732, 0.5066, 0.8812, 0.5119, 0.8881, 0.5188, 0.8934, 0.5268, 0.8971, 0.5357, 0.899, 0.5452, 0.899, 0.5548, 0.8971, 0.5643, 0.8934, 0.5732, 0.899, 0.149, 0.899, 0.101, 0.8885, 0.101, 0.8885, 0.149, 0.8865, 0.149, 0.8865, 0.101, 0.876, 0.101, 0.876, 0.149, 0.924, 0.099, 0.924, 0.051, 0.9135, 0.051, 0.9135, 0.099, 0.9115, 0.099, 0.9115, 0.051, 0.901, 0.051, 0.901, 0.099, 0.949, 0.099, 0.949, 0.051, 0.9385, 0.051, 0.9385, 0.099, 0.9365, 0.099, 0.9365, 0.051, 0.926, 0.051, 0.926, 0.099, 0.874, 0.099, 0.874, 0.051, 0.8635, 0.051, 0.8635, 0.099, 0.8615, 0.099, 0.8615, 0.051, 0.851, 0.051, 0.851, 0.099, 0.899, 0.099, 0.899, 0.051, 0.8885, 0.051, 0.8885, 0.099, 0.8865, 0.099, 0.8865, 0.051, 0.876, 0.051, 0.876, 0.099, 0.924, 0.049, 0.924, 0.001001, 0.9135, 0.001001, 0.9135, 0.049, 0.9115, 0.049, 0.9115, 0.001001, 0.901, 0.001001, 0.901, 0.049, 0.949, 0.049, 0.949, 0.001001, 0.9385, 0.001001, 0.9385, 0.049, 0.9365, 0.049, 0.9365, 0.001001, 0.926, 0.001001, 0.926, 0.049, 0.874, 0.049, 0.874, 0.001001, 0.8635, 0.001001, 0.8635, 0.049, 0.8615, 0.049, 0.8615, 0.001001, 0.851, 0.001001, 0.851, 0.049, 0.899, 0.049, 0.899, 0.001001, 0.8885, 0.001001, 0.8885, 0.049, 0.8865, 0.049, 0.8865, 0.001001, 0.876, 0.001001, 0.876, 0.049, 0.874, 0.899, 0.874, 0.851, 0.8635, 0.851, 0.8635, 0.899, 0.8615, 0.899, 0.8615, 0.851, 0.851, 0.851, 0.851, 0.899, 0.899, 0.899, 0.899, 0.851, 0.8885, 0.851, 0.8885, 0.899, 0.8865, 0.899, 0.8865, 0.851, 0.876, 0.851, 0.876, 0.899, 0.824, 0.899, 0.824, 0.851, 0.8135, 0.851, 0.8135, 0.899, 0.8115, 0.899, 0.8115, 0.851, 0.801, 0.851, 0.801, 0.899, 0.849, 0.899, 0.849, 0.851, 0.8385, 0.851, 0.8385, 0.899, 0.8365, 0.899, 0.8365, 0.851, 0.826, 0.851, 0.826, 0.899, 0.874, 0.849, 0.874, 0.801, 0.8635, 0.801, 0.8635, 0.849, 0.8615, 0.849, 0.8615, 0.801, 0.851, 0.801, 0.851, 0.849, 0.899, 0.849, 0.899, 0.801, 0.8885, 0.801, 0.8885, 0.849, 0.8865, 0.849, 0.8865, 0.801, 0.876, 0.801, 0.876, 0.849, 0.801, 0.6548, 0.801, 0.6452, 0.8029, 0.6357, 0.8066, 0.6268, 0.8119, 0.6188, 0.8188, 0.6119, 0.8268, 0.6066, 0.8357, 0.6029, 0.8452, 0.601, 0.8548, 0.601, 0.8643, 0.6029, 0.8732, 0.6066, 0.8812, 0.6119, 0.8881, 0.6188, 0.8934, 0.6268, 0.8971, 0.6357, 0.899, 0.6452, 0.899, 0.6548, 0.8971, 0.6643, 0.8934, 0.6732, 0.8881, 0.6812, 0.8812, 0.6881, 0.8732, 0.6934, 0.8643, 0.6971, 0.8548, 0.699, 0.8452, 0.699, 0.8357, 0.6971, 0.8268, 0.6934, 0.8188, 0.6881, 0.8119, 0.6812, 0.8066, 0.6732, 0.8029, 0.6643, 0.901, 0.974, 0.949, 0.974, 0.949, 0.9635, 0.901, 0.9635, 0.901, 0.9615, 0.949, 0.9615, 0.949, 0.951, 0.901, 0.951, 0.6029, 0.8643, 0.601, 0.8548, 0.601, 0.8452, 0.6029, 0.8357, 0.6066, 0.8268, 0.6119, 0.8188, 0.6188, 0.8119, 0.6268, 0.8066, 0.6357, 0.8029, 0.6452, 0.801, 0.6548, 0.801, 0.6643, 0.8029, 0.6732, 0.8066, 0.6812, 0.8119, 0.6881, 0.8188, 0.6934, 0.8268, 0.6971, 0.8357, 0.699, 0.8452, 0.699, 0.8548, 0.6971, 0.8643, 0.6934, 0.8732, 0.6881, 0.8812, 0.6812, 0.8881, 0.6732, 0.8934, 0.6643, 0.8971, 0.6548, 0.899, 0.6452, 0.899, 0.6357, 0.8971, 0.6268, 0.8934, 0.6188, 0.8881, 0.6119, 0.8812, 0.6066, 0.8732])
me_cube.materials.append(mat_material)
me_cube.use_mirror_vertex_groups = False
me_cube.update()

# ---- objects
ob_cube = bpy.data.objects.new('Cube', me_cube)
ob_light = bpy.data.objects.new('Light', light_light)
ob_camera = bpy.data.objects.new('Camera', cam_camera)

# ---- transforms, parenting, visibility, modifiers, constraints
ob_cube.location = (0.0, 0.0, 0.0)
ob_cube.lock_rotations_4d = False
ob_cube.empty_display_type = 'ARROWS'
ob_cube.lineart.crease_threshold = 0.0
ob_light.location = (4.076, -7.726, 5.904)
ob_light.rotation_euler = (0.6503, 0.05522, 1.866)
ob_light.lock_rotations_4d = False
ob_light.empty_display_type = 'ARROWS'
ob_light.color = (0.0, 0.0, 0.0, 0.0)
ob_light.lineart.crease_threshold = 0.0
ob_camera.location = (7.359, -6.926, 4.958)
ob_camera.rotation_euler = (1.109, 0.0, 0.8149)
ob_camera.lock_rotations_4d = False
ob_camera.empty_display_type = 'ARROWS'
ob_camera.color = (0.0, 0.0, 0.0, 0.0)
ob_camera.display_type = 'WIRE'
ob_camera.lineart.crease_threshold = 0.0

# ---- collection membership
col_collection.objects.link(ob_cube)
col_collection.objects.link(ob_light)
col_collection.objects.link(ob_camera)

# ---- scene / render settings (as saved in the file)
scene.camera = ob_camera
scene.frame_start = 1; scene.frame_end = 250; scene.frame_set(1)
scene.render.engine = 'BLENDER_EEVEE_NEXT'
scene.cycles.sampling_pattern = 'TABULATED_SOBOL'
scene.view_settings.view_transform = 'Filmic'
bpy.context.view_layer.update()

